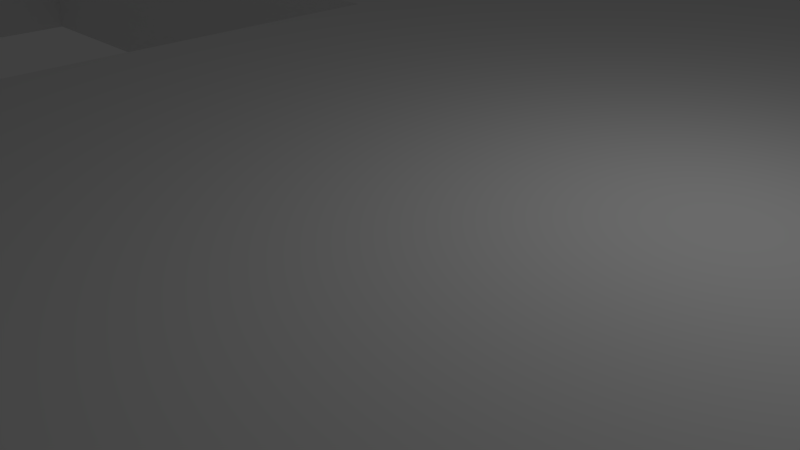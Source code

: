 # Source: back.blend  (saved by Blender 2.76.0; exported with 4.5.12 LTS)
import bpy
from mathutils import Matrix  # noqa: F401  (used for matrix-valued properties, if any)

bpy.ops.wm.read_factory_settings(use_empty=True)
scene = bpy.context.scene
scene.name = 'Scene'

# ---- collections
col_collection_1 = bpy.data.collections.new('Collection 1'); scene.collection.children.link(col_collection_1)
col_collection_2 = bpy.data.collections.new('Collection 2'); scene.collection.children.link(col_collection_2)
col_collection_2.hide_render = True
col_collection_2.hide_viewport = True

# ---- world
world_world = bpy.data.worlds.new('World'); scene.world = world_world
world_world.color = (0.05088, 0.05088, 0.05088)
world_world.use_sun_shadow = False
world_world.sun_shadow_jitter_overblur = 0.0
world_world.cycles.sampling_method = 'MANUAL'
world_world.cycles.sample_map_resolution = 256

# ---- cameras
cam_camera = bpy.data.cameras.new('Camera')
cam_camera.clip_end = 100.0
cam_camera.lens = 35.0
cam_camera.sensor_width = 32.0
cam_camera.sensor_height = 18.0
cam_camera.ortho_scale = 7.314
cam_camera.dof.focus_distance = 0.0
cam_camera.dof.aperture_fstop = 128.0

# ---- lights
light_lamp = bpy.data.lights.new('Lamp', 'POINT')
light_lamp.transmission_factor = 0.0
light_lamp.cutoff_distance = 30.0
light_lamp.energy = 100.0
light_lamp.shadow_buffer_clip_start = 1.001
light_lamp.shadow_soft_size = 0.1
light_lamp.shadow_maximum_resolution = 0.006
light_lamp.use_absolute_resolution = True
light_lamp.cycles.use_multiple_importance_sampling = False

# ---- meshes
me_cylinder_011 = bpy.data.meshes.new('Cylinder.011')
me_cylinder_011.from_pydata([(0.0, 68.0, -1.5), (0.0, 68.0, 1.5), (58.89, 34.0, 1.5), (58.89, 34.0, -1.5), (11.01, 43.33, -1.5), (10.46, 42.3, -1.5), (10.12, 41.17, -1.5), (10.0, 40.0, -1.5), (-5.0, 26.0, -1.5), (58.89, -34.0, -1.5), (32.0, -30.0, -1.5), (52.0, -30.0, -1.5), (52.0, -26.0, -1.5), (32.0, -26.0, -1.5), (32.0, -23.0, -1.5), (52.0, -23.0, -1.5), (52.0, -19.0, -1.5), (32.0, -19.0, -1.5), (32.0, -16.0, -1.5), (52.0, -16.0, -1.5), (52.0, -12.0, -1.5), (32.0, -12.0, -1.5), (32.0, -4.666, -1.5), (32.39, -4.989, -1.5), (33.43, -5.543, -1.5), (34.56, -5.885, -1.5), (35.73, -6.0, -1.5), (36.9, -5.885, -1.5), (38.02, -5.543, -1.5), (39.06, -4.989, -1.5), (39.97, -4.243, -1.5), (40.72, -3.333, -1.5), (41.27, -2.296, -1.5), (41.61, -1.171, -1.5), (41.73, 0.0, -1.5), (41.61, 1.171, -1.5), (41.27, 2.296, -1.5), (40.72, 3.333, -1.5), (39.97, 4.243, -1.5), (39.06, 4.989, -1.5), (38.02, 5.543, -1.5), (36.9, 5.885, -1.5), (35.73, 6.0, -1.5), (34.56, 5.885, -1.5), (33.43, 5.543, -1.5), (32.39, 4.989, -1.5), (32.0, 4.666, -1.5), (32.0, 12.0, -1.5), (48.5, 0.0, -1.5), (48.54, -0.3902, -1.5), (48.65, -0.7654, -1.5), (48.84, -1.111, -1.5), (49.09, -1.414, -1.5), (49.39, -1.663, -1.5), (49.73, -1.848, -1.5), (50.11, -1.962, -1.5), (50.5, -2.0, -1.5), (50.89, -1.962, -1.5), (51.27, -1.848, -1.5), (51.61, -1.663, -1.5), (51.91, -1.414, -1.5), (52.16, -1.111, -1.5), (52.35, -0.7654, -1.5), (52.46, -0.3902, -1.5), (52.5, 3.815e-06, -1.5), (52.46, 0.3902, -1.5), (52.0, 30.0, -1.5), (21.54, 37.7, -1.5), (21.88, 38.83, -1.5), (22.0, 40.0, -1.5), (21.88, 41.17, -1.5), (21.54, 42.3, -1.5), (20.99, 43.33, -1.5), (20.24, 44.24, -1.5), (19.33, 44.99, -1.5), (18.3, 45.54, -1.5), (17.17, 45.88, -1.5), (16.0, 46.0, -1.5), (14.83, 45.88, -1.5), (13.7, 45.54, -1.5), (12.67, 44.99, -1.5), (11.76, 44.24, -1.5), (-58.89, 34.0, -1.5), (-58.89, 34.0, 1.5), (10.46, -21.7, 1.5), (11.01, -20.67, 1.5), (11.76, -19.76, 1.5), (12.67, -19.01, 1.5), (13.7, -18.46, 1.5), (14.83, -18.12, 1.5), (16.0, -18.0, 1.5), (16.0, -14.0, 1.5), (14.83, -13.88, 1.5), (13.7, -13.54, 1.5), (12.67, -12.99, 1.5), (11.76, -12.24, 1.5), (11.01, -11.33, 1.5), (10.46, -10.3, 1.5), (10.12, -9.171, 1.5), (10.0, -8.0, 1.5), (10.12, -6.829, 1.5), (10.46, -5.704, 1.5), (11.01, -4.667, 1.5), (11.76, -3.757, 1.5), (12.67, -3.011, 1.5), (13.7, -2.457, 1.5), (14.83, -2.115, 1.5), (16.0, -2.0, 1.5), (16.0, 2.0, 1.5), (14.83, 2.115, 1.5), (13.7, 2.457, 1.5), (12.67, 3.011, 1.5), (11.76, 3.757, 1.5), (11.01, 4.667, 1.5), (10.46, 5.704, 1.5), (10.12, 6.829, 1.5), (10.0, 8.0, 1.5), (10.12, 9.171, 1.5), (10.46, 10.3, 1.5), (11.01, 11.33, 1.5), (11.76, 12.24, 1.5), (12.67, 12.99, 1.5), (13.7, 13.54, 1.5), (14.83, 13.88, 1.5), (16.0, 14.0, 1.5), (16.0, 18.0, 1.5), (14.83, 18.12, 1.5), (13.7, 18.46, 1.5), (12.67, 19.01, 1.5), (11.76, 19.76, 1.5), (11.01, 20.67, 1.5), (10.46, 21.7, 1.5), (10.12, 22.83, 1.5), (10.0, 24.0, 1.5), (10.12, 25.17, 1.5), (10.46, 26.3, 1.5), (11.01, 27.33, 1.5), (11.76, 28.24, 1.5), (12.67, 28.99, 1.5), (13.7, 29.54, 1.5), (14.83, 29.88, 1.5), (16.0, 30.0, 1.5), (16.0, 34.0, 1.5), (14.83, 34.12, 1.5), (13.7, 34.46, 1.5), (12.67, 35.01, 1.5), (11.76, 35.76, 1.5), (11.01, 36.67, 1.5), (10.46, 37.7, 1.5), (10.12, 38.83, 1.5), (10.0, 40.0, 1.5), (10.12, 41.17, 1.5), (10.46, 42.3, 1.5), (11.01, 43.33, 1.5), (11.76, 44.24, 1.5), (12.67, 44.99, 1.5), (13.7, 45.54, 1.5), (14.83, 45.88, 1.5), (16.0, 46.0, 1.5), (17.17, 45.88, 1.5), (18.3, 45.54, 1.5), (-5.0, 26.0, 1.5), (-5.0, 10.0, 1.5), (-20.0, 10.0, 1.5), (-21.0, 5.0, 1.5), (-6.0, 5.0, 1.5), (-6.0, -11.0, 1.5), (-21.0, -11.0, 1.5), (-28.6, -15.61, 1.5), (-28.6, -16.0, 1.5), (-29.24, -16.0, 1.5), (-34.18, -19.0, 1.5), (-28.6, -19.0, 1.5), (-28.6, -23.0, 1.5), (-40.77, -23.0, 1.5), (-45.71, -26.0, 1.5), (-28.6, -26.0, 1.5), (-28.6, -30.0, 1.5), (-52.3, -30.0, 1.5), (-58.89, -34.0, 1.5), (-5.945e-06, -68.0, 1.5), (-25.12, -45.73, 1.5), (-25.51, -45.72, 1.5), (-25.89, -45.63, 1.5), (-26.25, -45.47, 1.5), (-26.57, -45.24, 1.5), (-26.84, -44.95, 1.5), (-27.04, -44.62, 1.5), (-27.18, -44.25, 1.5), (-27.25, -43.87, 1.5), (-27.23, -43.47, 1.5), (-27.14, -43.09, 1.5), (-26.98, -42.73, 1.5), (-26.75, -42.42, 1.5), (-26.47, -42.15, 1.5), (-26.13, -41.94, 1.5), (-25.77, -41.8, 1.5), (-25.38, -41.74, 1.5), (10.06, -23.37, 1.5), (10.12, -22.83, 1.5), (58.89, -34.0, 1.5), (11.76, 35.76, -1.5), (12.67, 35.01, -1.5), (13.7, 34.46, -1.5), (14.83, 34.12, -1.5), (16.0, 34.0, -1.5), (17.17, 34.12, -1.5), (18.3, 34.46, -1.5), (19.33, 35.01, -1.5), (20.24, 35.76, -1.5), (20.99, 36.67, -1.5), (32.0, 30.0, -1.5), (19.72, 28.67, -1.5), (19.33, 28.99, -1.5), (18.3, 29.54, -1.5), (17.17, 29.88, -1.5), (16.0, 30.0, -1.5), (14.83, 29.88, -1.5), (13.7, 29.54, -1.5), (12.67, 28.99, -1.5), (11.76, 28.24, -1.5), (11.37, 27.77, -1.5), (10.12, 38.83, -1.5), (10.46, 37.7, -1.5), (11.01, 36.67, -1.5), (-20.0, 26.0, -1.5), (-7.75, 50.0, -1.5), (-7.716, 49.66, -1.5), (-7.617, 49.33, -1.5), (-7.455, 49.03, -1.5), (-7.237, 48.76, -1.5), (-6.972, 48.54, -1.5), (-6.67, 48.38, -1.5), (-6.341, 48.28, -1.5), (-6.0, 48.25, -1.5), (-5.659, 48.28, -1.5), (-5.33, 48.38, -1.5), (-5.028, 48.54, -1.5), (-4.763, 48.76, -1.5), (-4.545, 49.03, -1.5), (-4.383, 49.33, -1.5), (-4.284, 49.66, -1.5), (-4.25, 50.0, -1.5), (-4.284, 50.34, -1.5), (-4.383, 50.67, -1.5), (-4.545, 50.97, -1.5), (-4.763, 51.24, -1.5), (-5.028, 51.46, -1.5), (-5.33, 51.62, -1.5), (-5.659, 51.72, -1.5), (-6.0, 51.75, -1.5), (-6.341, 51.72, -1.5), (-6.67, 51.62, -1.5), (-6.972, 51.46, -1.5), (-7.237, 51.24, -1.5), (-7.455, 50.97, -1.5), (-7.617, 50.67, -1.5), (-7.716, 50.34, -1.5), (-20.0, 10.0, -1.5), (-21.0, 5.0, -1.5), (-21.0, -11.0, -1.5), (-28.6, -15.61, -1.5), (-28.6, -12.0, -1.5), (-52.6, -12.0, -1.5), (-52.6, -9.0, -1.5), (-28.6, -9.0, -1.5), (-28.6, -5.0, -1.5), (-52.6, -5.0, -1.5), (-52.6, -2.0, -1.5), (-28.6, -2.0, -1.5), (-28.6, 2.0, -1.5), (-52.6, 2.0, -1.5), (-52.6, 5.0, -1.5), (-28.6, 5.0, -1.5), (-28.6, 9.0, -1.5), (-52.6, 9.0, -1.5), (-52.6, 12.0, -1.5), (-28.6, 12.0, -1.5), (-28.6, 16.0, -1.5), (-52.6, 16.0, -1.5), (-52.6, 19.0, -1.5), (-28.6, 19.0, -1.5), (-28.6, 23.0, -1.5), (-52.6, 23.0, -1.5), (-52.6, 26.0, -1.5), (-28.6, 26.0, -1.5), (-28.6, 30.0, -1.5), (21.98, 7.828, -1.5), (32.0, 19.0, -1.5), (32.0, 16.0, -1.5), (31.48, 4.243, -1.5), (30.74, 3.333, -1.5), (30.18, 2.296, -1.5), (29.84, 1.171, -1.5), (29.73, 7.629e-06, -1.5), (29.84, -1.171, -1.5), (30.18, -2.296, -1.5), (30.74, -3.333, -1.5), (31.48, -4.243, -1.5), (-5.945e-06, -68.0, -1.5), (16.0, -46.0, -1.5), (17.17, -45.88, -1.5), (18.3, -45.54, -1.5), (19.33, -44.99, -1.5), (20.24, -44.24, -1.5), (20.99, -43.33, -1.5), (21.54, -42.3, -1.5), (21.88, -41.17, -1.5), (22.0, -40.0, -1.5), (21.88, -38.83, -1.5), (21.54, -37.7, -1.5), (20.99, -36.67, -1.5), (20.24, -35.76, -1.5), (19.33, -35.01, -1.5), (18.3, -34.46, -1.5), (17.17, -34.12, -1.5), (16.0, -34.0, -1.5), (16.0, -30.0, -1.5), (17.17, -29.88, -1.5), (18.3, -29.54, -1.5), (19.33, -28.99, -1.5), (20.24, -28.24, -1.5), (20.99, -27.33, -1.5), (21.54, -26.3, -1.5), (21.88, -25.17, -1.5), (22.0, -24.0, -1.5), (21.88, -22.83, -1.5), (21.54, -21.7, -1.5), (20.99, -20.67, -1.5), (20.24, -19.76, -1.5), (19.33, -19.01, -1.5), (18.3, -18.46, -1.5), (17.17, -18.12, -1.5), (16.0, -18.0, -1.5), (16.0, -14.0, -1.5), (17.17, -13.88, -1.5), (18.3, -13.54, -1.5), (19.33, -12.99, -1.5), (20.24, -12.24, -1.5), (20.99, -11.33, -1.5), (21.54, -10.3, -1.5), (21.88, -9.171, -1.5), (22.0, -8.0, -1.5), (21.88, -6.829, -1.5), (21.54, -5.704, -1.5), (20.99, -4.667, -1.5), (20.24, -3.757, -1.5), (19.33, -3.011, -1.5), (18.3, -2.457, -1.5), (17.17, -2.115, -1.5), (16.0, -2.0, -1.5), (16.83, 2.082, -1.5), (17.17, 2.115, -1.5), (18.3, 2.457, -1.5), (19.33, 3.011, -1.5), (20.24, 3.757, -1.5), (20.99, 4.667, -1.5), (21.54, 5.704, -1.5), (21.88, 6.829, -1.5), (32.0, -30.0, 1.5), (52.0, -30.0, 1.5), (52.0, -26.0, 1.5), (32.0, -26.0, 1.5), (32.0, -23.0, 1.5), (52.0, -23.0, 1.5), (52.0, -19.0, 1.5), (32.0, -19.0, 1.5), (32.0, -16.0, 1.5), (52.0, -16.0, 1.5), (52.0, -12.0, 1.5), (32.0, -12.0, 1.5), (31.48, -4.243, 1.5), (32.0, -4.666, 1.5), (32.39, -4.989, 1.5), (33.43, -5.543, 1.5), (34.56, -5.885, 1.5), (35.73, -6.0, 1.5), (36.9, -5.885, 1.5), (38.02, -5.543, 1.5), (39.06, -4.989, 1.5), (39.97, -4.243, 1.5), (40.72, -3.333, 1.5), (41.27, -2.296, 1.5), (41.61, -1.171, 1.5), (41.73, 0.0, 1.5), (41.61, 1.171, 1.5), (41.27, 2.296, 1.5), (40.72, 3.333, 1.5), (39.97, 4.243, 1.5), (39.06, 4.989, 1.5), (38.02, 5.543, 1.5), (36.9, 5.885, 1.5), (35.73, 6.0, 1.5), (34.56, 5.885, 1.5), (33.43, 5.543, 1.5), (32.39, 4.989, 1.5), (32.0, 4.666, 1.5), (31.48, 4.243, 1.5), (52.0, 12.0, -1.5), (52.0, 16.0, -1.5), (52.0, 19.0, -1.5), (52.0, 23.0, -1.5), (32.0, 23.0, -1.5), (32.0, 26.0, -1.5), (52.0, 26.0, -1.5), (52.35, 0.7654, -1.5), (52.16, 1.111, -1.5), (51.91, 1.414, -1.5), (51.61, 1.663, -1.5), (51.27, 1.848, -1.5), (50.89, 1.962, -1.5), (50.5, 2.0, -1.5), (50.11, 1.962, -1.5), (49.73, 1.848, -1.5), (49.39, 1.663, -1.5), (49.09, 1.414, -1.5), (48.84, 1.111, -1.5), (48.65, 0.7654, -1.5), (48.54, 0.3902, -1.5), (48.5, 0.0, 1.5), (48.54, -0.3902, 1.5), (48.65, -0.7654, 1.5), (48.84, -1.111, 1.5), (49.09, -1.414, 1.5), (49.39, -1.663, 1.5), (49.73, -1.848, 1.5), (50.11, -1.962, 1.5), (50.5, -2.0, 1.5), (50.89, -1.962, 1.5), (51.27, -1.848, 1.5), (51.61, -1.663, 1.5), (51.91, -1.414, 1.5), (52.16, -1.111, 1.5), (52.35, -0.7654, 1.5), (52.46, -0.3902, 1.5), (52.5, 3.815e-06, 1.5), (52.46, 0.3902, 1.5), (21.54, 37.7, 1.5), (21.88, 38.83, 1.5), (22.0, 40.0, 1.5), (21.88, 41.17, 1.5), (21.54, 42.3, 1.5), (20.99, 43.33, 1.5), (20.24, 44.24, 1.5), (19.33, 44.99, 1.5), (-27.25, 43.87, -1.5), (-52.6, 30.0, -1.5), (-52.6, -16.0, -1.5), (-29.24, -16.0, -1.5), (-34.18, -19.0, -1.5), (-52.6, -19.0, -1.5), (-52.6, -23.0, -1.5), (-40.77, -23.0, -1.5), (-45.71, -26.0, -1.5), (-52.6, -26.0, -1.5), (-52.6, -30.0, -1.5), (-52.3, -30.0, -1.5), (-58.89, -34.0, -1.5), (-23.27, 44.0, -1.5), (-23.36, 44.38, -1.5), (-23.52, 44.73, -1.5), (-23.75, 45.05, -1.5), (-24.03, 45.32, -1.5), (-24.37, 45.53, -1.5), (-24.73, 45.67, -1.5), (-25.12, 45.73, -1.5), (-25.51, 45.72, -1.5), (-25.89, 45.63, -1.5), (-26.25, 45.47, -1.5), (-26.57, 45.24, -1.5), (-26.84, 44.95, -1.5), (-27.04, 44.62, -1.5), (-27.18, 44.25, -1.5), (-27.25, 43.87, 1.5), (-27.18, 44.25, 1.5), (-27.04, 44.62, 1.5), (-26.84, 44.95, 1.5), (-26.57, 45.24, 1.5), (-26.25, 45.47, 1.5), (-25.89, 45.63, 1.5), (-25.51, 45.72, 1.5), (-25.12, 45.73, 1.5), (-24.73, 45.67, 1.5), (-24.37, 45.53, 1.5), (-24.03, 45.32, 1.5), (-23.75, 45.05, 1.5), (-23.52, 44.73, 1.5), (-23.36, 44.38, 1.5), (-23.27, 44.0, 1.5), (-52.6, -30.0, 1.5), (-52.6, -26.0, 1.5), (-52.6, -23.0, 1.5), (-52.6, -19.0, 1.5), (-52.6, -16.0, 1.5), (-52.6, -12.0, 1.5), (-52.6, -9.0, 1.5), (-52.6, -5.0, 1.5), (-52.6, -2.0, 1.5), (-52.6, 2.0, 1.5), (-52.6, 5.0, 1.5), (-52.6, 9.0, 1.5), (-52.6, 12.0, 1.5), (-52.6, 16.0, 1.5), (-52.6, 19.0, 1.5), (-52.6, 23.0, 1.5), (-52.6, 26.0, 1.5), (-52.6, 30.0, 1.5), (-28.6, 30.0, 1.5), (10.12, -22.83, -1.5), (10.46, -21.7, -1.5), (11.01, -20.67, -1.5), (11.76, -19.76, -1.5), (12.67, -19.01, -1.5), (13.7, -18.46, -1.5), (14.83, -18.12, -1.5), (17.17, -18.12, 1.5), (18.3, -18.46, 1.5), (18.91, -18.78, 1.5), (30.74, -3.333, 1.5), (30.18, -2.296, 1.5), (29.84, -1.171, 1.5), (29.73, 7.629e-06, 1.5), (29.84, 1.171, 1.5), (30.18, 2.296, 1.5), (30.74, 3.333, 1.5), (32.0, 12.0, 1.5), (32.0, 16.0, 1.5), (32.0, 19.0, 1.5), (32.0, 23.0, 1.5), (32.0, 26.0, 1.5), (32.0, 30.0, 1.5), (20.99, 36.67, 1.5), (20.24, 35.76, 1.5), (19.33, 35.01, 1.5), (18.3, 34.46, 1.5), (17.17, 34.12, 1.5), (17.17, 29.88, 1.5), (18.3, 29.54, 1.5), (19.33, 28.99, 1.5), (20.24, 28.24, 1.5), (20.99, 27.33, 1.5), (21.54, 26.3, 1.5), (21.88, 25.17, 1.5), (22.0, 24.0, 1.5), (21.88, 22.83, 1.5), (21.54, 21.7, 1.5), (20.99, 20.67, 1.5), (20.24, 19.76, 1.5), (19.33, 19.01, 1.5), (18.3, 18.46, 1.5), (17.17, 18.12, 1.5), (17.17, 13.88, 1.5), (18.3, 13.54, 1.5), (19.33, 12.99, 1.5), (20.24, 12.24, 1.5), (20.99, 11.33, 1.5), (21.54, 10.3, 1.5), (21.88, 9.171, 1.5), (22.0, 8.0, 1.5), (21.88, 6.829, 1.5), (21.54, 5.704, 1.5), (20.99, 4.667, 1.5), (20.24, 3.757, 1.5), (19.33, 3.011, 1.5), (18.3, 2.457, 1.5), (17.17, 2.115, 1.5), (17.17, -2.115, 1.5), (18.3, -2.457, 1.5), (19.33, -3.011, 1.5), (20.24, -3.757, 1.5), (20.99, -4.667, 1.5), (21.54, -5.704, 1.5), (21.88, -6.829, 1.5), (22.0, -8.0, 1.5), (21.88, -9.171, 1.5), (21.54, -10.3, 1.5), (20.99, -11.33, 1.5), (20.24, -12.24, 1.5), (19.33, -12.99, 1.5), (18.3, -13.54, 1.5), (17.17, -13.88, 1.5), (14.83, -13.88, -1.5), (13.7, -13.54, -1.5), (12.67, -12.99, -1.5), (11.76, -12.24, -1.5), (11.01, -11.33, -1.5), (10.46, -10.3, -1.5), (10.12, -9.171, -1.5), (10.0, -8.0, -1.5), (10.12, -6.829, -1.5), (10.46, -5.704, -1.5), (11.01, -4.667, -1.5), (11.76, -3.757, -1.5), (12.67, -3.011, -1.5), (13.7, -2.457, -1.5), (14.83, -2.115, -1.5), (16.0, 2.0, -1.5), (14.83, 2.115, -1.5), (13.7, 2.457, -1.5), (12.67, 3.011, -1.5), (11.76, 3.757, -1.5), (11.01, 4.667, -1.5), (10.46, 5.704, -1.5), (10.12, 6.829, -1.5), (10.0, 8.0, -1.5), (10.12, 9.171, -1.5), (10.46, 10.3, -1.5), (11.01, 11.33, -1.5), (11.76, 12.24, -1.5), (12.67, 12.99, -1.5), (13.7, 13.54, -1.5), (14.83, 13.88, -1.5), (16.0, 14.0, -1.5), (16.0, 18.0, -1.5), (14.83, 18.12, -1.5), (13.7, 18.46, -1.5), (12.67, 19.01, -1.5), (11.76, 19.76, -1.5), (11.01, 20.67, -1.5), (10.46, 21.7, -1.5), (10.12, 22.83, -1.5), (10.0, 24.0, -1.5), (10.12, 25.17, -1.5), (10.46, 26.3, -1.5), (11.01, 27.33, -1.5), (-6.0, 48.25, 1.5), (-6.341, 48.28, 1.5), (-6.67, 48.38, 1.5), (-6.972, 48.54, 1.5), (-7.237, 48.76, 1.5), (-7.455, 49.03, 1.5), (-7.617, 49.33, 1.5), (-7.716, 49.66, 1.5), (-7.75, 50.0, 1.5), (-7.716, 50.34, 1.5), (-7.617, 50.67, 1.5), (-7.455, 50.97, 1.5), (-7.237, 51.24, 1.5), (-6.972, 51.46, 1.5), (-6.67, 51.62, 1.5), (-6.341, 51.72, 1.5), (-6.0, 51.75, 1.5), (-5.659, 51.72, 1.5), (-5.33, 51.62, 1.5), (-5.028, 51.46, 1.5), (-4.763, 51.24, 1.5), (-4.545, 50.97, 1.5), (-4.383, 50.67, 1.5), (-4.284, 50.34, 1.5), (-4.25, 50.0, 1.5), (-4.284, 49.66, 1.5), (-4.383, 49.33, 1.5), (-4.545, 49.03, 1.5), (-4.763, 48.76, 1.5), (-5.028, 48.54, 1.5), (-5.33, 48.38, 1.5), (-5.659, 48.28, 1.5), (-23.25, 43.6, 1.5), (-23.32, 43.22, 1.5), (-23.46, 42.85, 1.5), (-23.66, 42.52, 1.5), (-23.93, 42.23, 1.5), (-24.25, 42.0, 1.5), (-24.61, 41.84, 1.5), (-24.99, 41.75, 1.5), (-25.38, 41.74, 1.5), (-25.77, 41.8, 1.5), (-26.13, 41.94, 1.5), (-26.47, 42.15, 1.5), (-26.75, 42.42, 1.5), (-26.98, 42.73, 1.5), (-27.14, 43.09, 1.5), (-27.23, 43.47, 1.5), (-20.0, 26.0, 1.5), (-5.0, 10.0, -1.5), (-28.6, 26.0, 1.5), (-28.6, 23.0, 1.5), (-28.6, 19.0, 1.5), (-28.6, 16.0, 1.5), (-28.6, 12.0, 1.5), (-28.6, 9.0, 1.5), (-28.6, 5.0, 1.5), (-28.6, 2.0, 1.5), (-28.6, -2.0, 1.5), (-28.6, -5.0, 1.5), (-28.6, -9.0, 1.5), (-28.6, -12.0, 1.5), (-6.0, 5.0, -1.5), (-6.0, -11.0, -1.5), (-28.6, -16.0, -1.5), (-28.6, -19.0, -1.5), (-28.6, -23.0, -1.5), (-28.6, -26.0, -1.5), (-28.6, -30.0, -1.5), (-6.0, -51.75, 1.5), (-6.341, -51.72, 1.5), (-6.67, -51.62, 1.5), (-6.972, -51.46, 1.5), (-7.237, -51.24, 1.5), (-7.455, -50.97, 1.5), (-7.617, -50.67, 1.5), (-7.716, -50.34, 1.5), (-7.75, -50.0, 1.5), (-7.716, -49.66, 1.5), (-7.617, -49.33, 1.5), (-7.455, -49.03, 1.5), (-7.237, -48.76, 1.5), (-6.972, -48.54, 1.5), (-6.67, -48.38, 1.5), (-6.341, -48.28, 1.5), (-6.0, -48.25, 1.5), (-5.659, -48.28, 1.5), (-5.33, -48.38, 1.5), (-5.028, -48.54, 1.5), (10.12, -25.17, 1.5), (10.0, -24.0, 1.5), (-24.99, -41.75, 1.5), (-24.61, -41.84, 1.5), (-24.25, -42.0, 1.5), (-23.93, -42.23, 1.5), (-23.66, -42.52, 1.5), (-23.46, -42.85, 1.5), (-23.32, -43.22, 1.5), (-23.25, -43.6, 1.5), (-23.27, -44.0, 1.5), (-23.36, -44.38, 1.5), (-23.52, -44.73, 1.5), (-23.75, -45.05, 1.5), (-24.03, -45.32, 1.5), (-24.37, -45.53, 1.5), (-24.73, -45.67, 1.5), (-25.12, -45.73, -1.5), (-25.51, -45.72, -1.5), (-25.89, -45.63, -1.5), (-26.25, -45.47, -1.5), (-26.57, -45.24, -1.5), (-26.84, -44.95, -1.5), (-27.04, -44.62, -1.5), (-27.18, -44.25, -1.5), (-27.25, -43.87, -1.5), (-27.23, -43.47, -1.5), (-27.14, -43.09, -1.5), (-26.98, -42.73, -1.5), (-26.75, -42.42, -1.5), (-26.47, -42.15, -1.5), (-26.13, -41.94, -1.5), (-25.77, -41.8, -1.5), (-25.38, -41.74, -1.5), (10.0, -24.0, -1.5), (52.0, 30.0, 1.5), (17.17, 18.12, -1.5), (18.3, 18.46, -1.5), (19.33, 19.01, -1.5), (20.24, 19.76, -1.5), (20.99, 20.67, -1.5), (21.54, 21.7, -1.5), (21.88, 22.83, -1.5), (22.0, 24.0, -1.5), (21.88, 25.17, -1.5), (21.54, 26.3, -1.5), (20.99, 27.33, -1.5), (20.24, 28.24, -1.5), (22.0, 8.0, -1.5), (21.88, 9.171, -1.5), (21.54, 10.3, -1.5), (20.99, 11.33, -1.5), (20.24, 12.24, -1.5), (19.33, 12.99, -1.5), (18.3, 13.54, -1.5), (17.17, 13.88, -1.5), (-23.46, -42.85, -1.5), (-23.66, -42.52, -1.5), (-23.93, -42.23, -1.5), (-24.25, -42.0, -1.5), (-24.61, -41.84, -1.5), (-24.99, -41.75, -1.5), (-27.23, 43.47, -1.5), (-27.14, 43.09, -1.5), (-26.98, 42.73, -1.5), (-26.75, 42.42, -1.5), (-26.47, 42.15, -1.5), (-26.13, 41.94, -1.5), (-25.77, 41.8, -1.5), (-25.38, 41.74, -1.5), (-24.99, 41.75, -1.5), (-24.61, 41.84, -1.5), (-24.25, 42.0, -1.5), (-23.93, 42.23, -1.5), (-23.66, 42.52, -1.5), (-23.46, 42.85, -1.5), (-23.32, 43.22, -1.5), (-23.25, 43.6, -1.5), (-24.73, -45.67, -1.5), (-24.37, -45.53, -1.5), (-24.03, -45.32, -1.5), (-23.75, -45.05, -1.5), (-23.52, -44.73, -1.5), (-23.36, -44.38, -1.5), (-7.75, -50.0, -1.5), (-7.716, -50.34, -1.5), (-7.617, -50.67, -1.5), (-7.455, -50.97, -1.5), (-7.237, -51.24, -1.5), (-6.972, -51.46, -1.5), (-6.67, -51.62, -1.5), (-6.341, -51.72, -1.5), (-6.0, -51.75, -1.5), (-5.659, -51.72, -1.5), (-5.33, -51.62, -1.5), (-5.028, -51.46, -1.5), (-4.763, -51.24, -1.5), (-4.545, -50.97, -1.5), (-4.383, -50.67, -1.5), (-4.284, -50.34, -1.5), (-4.25, -50.0, -1.5), (-4.284, -49.66, -1.5), (-4.383, -49.33, -1.5), (10.12, -38.83, -1.5), (10.0, -40.0, -1.5), (10.12, -41.17, -1.5), (10.46, -42.3, -1.5), (11.01, -43.33, -1.5), (11.76, -44.24, -1.5), (12.67, -44.99, -1.5), (13.7, -45.54, -1.5), (14.83, -45.88, -1.5), (16.0, -46.0, 1.5), (17.17, -45.88, 1.5), (18.3, -45.54, 1.5), (19.33, -44.99, 1.5), (20.24, -44.24, 1.5), (20.99, -43.33, 1.5), (21.54, -42.3, 1.5), (21.88, -41.17, 1.5), (22.0, -40.0, 1.5), (21.88, -38.83, 1.5), (21.54, -37.7, 1.5), (20.99, -36.67, 1.5), (20.24, -35.76, 1.5), (19.33, -35.01, 1.5), (18.3, -34.46, 1.5), (17.17, -34.12, 1.5), (16.0, -34.0, 1.5), (10.12, -25.17, -1.5), (10.46, -26.3, -1.5), (11.01, -27.33, -1.5), (11.76, -28.24, -1.5), (12.67, -28.99, -1.5), (13.7, -29.54, -1.5), (14.83, -29.88, -1.5), (14.83, -34.12, -1.5), (13.7, -34.46, -1.5), (12.67, -35.01, -1.5), (11.76, -35.76, -1.5), (11.01, -36.67, -1.5), (10.46, -37.7, -1.5), (-4.545, -49.03, -1.5), (-4.763, -48.76, -1.5), (-5.028, -48.54, -1.5), (-5.33, -48.38, -1.5), (-5.659, -48.28, -1.5), (-6.0, -48.25, -1.5), (-6.341, -48.28, -1.5), (-6.67, -48.38, -1.5), (-6.972, -48.54, -1.5), (-7.237, -48.76, -1.5), (-7.455, -49.03, -1.5), (-7.617, -49.33, -1.5), (-7.716, -49.66, -1.5), (-23.27, -44.0, -1.5), (-23.25, -43.6, -1.5), (-23.32, -43.22, -1.5), (16.0, -30.0, 1.5), (17.17, -29.88, 1.5), (18.3, -29.54, 1.5), (19.33, -28.99, 1.5), (20.24, -28.24, 1.5), (20.99, -27.33, 1.5), (21.54, -26.3, 1.5), (21.88, -25.17, 1.5), (22.0, -24.0, 1.5), (21.88, -22.83, 1.5), (21.54, -21.7, 1.5), (20.99, -20.67, 1.5), (20.24, -19.76, 1.5), (19.33, -19.01, 1.5), (48.54, 0.3902, 1.5), (52.0, 12.0, 1.5), (52.0, 16.0, 1.5), (52.0, 19.0, 1.5), (52.0, 23.0, 1.5), (52.0, 26.0, 1.5), (52.35, 0.7654, 1.5), (52.16, 1.111, 1.5), (51.91, 1.414, 1.5), (51.61, 1.663, 1.5), (51.27, 1.848, 1.5), (50.89, 1.962, 1.5), (50.5, 2.0, 1.5), (50.11, 1.962, 1.5), (49.73, 1.848, 1.5), (49.39, 1.663, 1.5), (49.09, 1.414, 1.5), (48.84, 1.111, 1.5), (48.65, 0.7654, 1.5), (13.7, -34.46, 1.5), (14.83, -34.12, 1.5), (14.83, -45.88, 1.5), (13.7, -45.54, 1.5), (12.67, -44.99, 1.5), (11.76, -44.24, 1.5), (11.01, -43.33, 1.5), (10.46, -42.3, 1.5), (10.12, -41.17, 1.5), (10.0, -40.0, 1.5), (10.12, -38.83, 1.5), (10.46, -37.7, 1.5), (11.01, -36.67, 1.5), (11.76, -35.76, 1.5), (12.67, -35.01, 1.5), (14.83, -29.88, 1.5), (13.7, -29.54, 1.5), (12.67, -28.99, 1.5), (11.76, -28.24, 1.5), (11.01, -27.33, 1.5), (10.46, -26.3, 1.5), (-4.763, -48.76, 1.5), (-4.545, -49.03, 1.5), (-4.383, -49.33, 1.5), (-4.284, -49.66, 1.5), (-4.25, -50.0, 1.5), (-4.284, -50.34, 1.5), (-4.383, -50.67, 1.5), (-4.545, -50.97, 1.5), (-4.763, -51.24, 1.5), (-5.028, -51.46, 1.5), (-5.33, -51.62, 1.5), (-5.659, -51.72, 1.5)], [], [(0, 1, 2, 3), (4, 5, 6, 7, 8, 0, 3, 9, 10, 11, 12, 13, 14, 15, 16, 17, 18, 19, 20, 21, 22, 23, 24, 25, 26, 27, 28, 29, 30, 31, 32, 33, 34, 35, 36, 37, 38, 39, 40, 41, 42, 43, 44, 45, 46, 47, 48, 49, 50, 51, 52, 53, 54, 55, 56, 57, 58, 59, 60, 61, 62, 63, 64, 65, 66, 67, 68, 69, 70, 71, 72, 73, 74, 75, 76, 77, 78, 79, 80, 81), (82, 83, 1, 0), (84, 85, 86, 87, 88, 89, 90, 91, 92, 93, 94, 95, 96, 97, 98, 99, 100, 101, 102, 103, 104, 105, 106, 107, 108, 109, 110, 111, 112, 113, 114, 115, 116, 117, 118, 119, 120, 121, 122, 123, 124, 125, 126, 127, 128, 129, 130, 131, 132, 133, 134, 135, 136, 137, 138, 139, 140, 141, 142, 143, 144, 145, 146, 147, 148, 149, 150, 151, 152, 153, 154, 155, 156, 157, 158, 159, 160, 2, 1, 161, 162, 163, 164, 165, 166, 167, 168, 169, 170, 171, 172, 173, 174, 175, 176, 177, 178, 179, 180, 181, 182, 183, 184, 185, 186, 187, 188, 189, 190, 191, 192, 193, 194, 195, 196, 197, 198, 199), (3, 2, 200, 9), (4, 81, 154, 153), (5, 4, 153, 152), (6, 5, 152, 151), (7, 6, 151, 150), (201, 202, 203, 204, 205, 206, 207, 208, 209, 210, 67, 66, 211, 212, 213, 214, 215, 216, 217, 218, 219, 220, 221, 8, 7, 222, 223, 224), (0, 8, 225, 226, 227, 228, 229, 230, 231, 232, 233, 234, 235, 236, 237, 238, 239, 240, 241, 242), (0, 242, 243, 244, 245, 246, 247, 248, 249, 250, 251, 252, 253, 254, 255, 256, 257, 226, 225, 258, 259, 260, 261, 262, 263, 264, 265, 266, 267, 268, 269, 270, 271, 272, 273, 274, 275, 276, 277, 278, 279, 280, 281, 282, 283, 284, 285, 286), (287, 288, 289, 47, 46, 290, 291, 292, 293, 294, 295, 296, 297, 298, 22, 21, 18, 17, 14, 13, 10, 9, 299, 300, 301, 302, 303, 304, 305, 306, 307, 308, 309, 310, 311, 312, 313, 314, 315, 316, 317, 318, 319, 320, 321, 322, 323, 324, 325, 326, 327, 328, 329, 330, 331, 332, 333, 334, 335, 336, 337, 338, 339, 340, 341, 342, 343, 344, 345, 346, 347, 348, 349, 350, 351, 352, 353, 354, 355, 356, 357, 358), (359, 360, 11, 10), (360, 361, 12, 11), (361, 362, 13, 12), (363, 364, 15, 14), (364, 365, 16, 15), (365, 366, 17, 16), (367, 368, 19, 18), (368, 369, 20, 19), (369, 370, 21, 20), (23, 22, 298, 371, 372, 373), (24, 23, 373, 374), (25, 24, 374, 375), (26, 25, 375, 376), (27, 26, 376, 377), (28, 27, 377, 378), (29, 28, 378, 379), (30, 29, 379, 380), (31, 30, 380, 381), (32, 31, 381, 382), (33, 32, 382, 383), (34, 33, 383, 384), (35, 34, 384, 385), (36, 35, 385, 386), (37, 36, 386, 387), (38, 37, 387, 388), (39, 38, 388, 389), (40, 39, 389, 390), (41, 40, 390, 391), (42, 41, 391, 392), (43, 42, 392, 393), (44, 43, 393, 394), (45, 44, 394, 395), (290, 46, 45, 395, 396, 397), (48, 47, 398, 399, 289, 288, 400, 401, 402, 403, 404, 66, 65, 405, 406, 407, 408, 409, 410, 411, 412, 413, 414, 415, 416, 417, 418), (49, 48, 419, 420), (50, 49, 420, 421), (51, 50, 421, 422), (52, 51, 422, 423), (53, 52, 423, 424), (54, 53, 424, 425), (55, 54, 425, 426), (56, 55, 426, 427), (57, 56, 427, 428), (58, 57, 428, 429), (59, 58, 429, 430), (60, 59, 430, 431), (61, 60, 431, 432), (62, 61, 432, 433), (63, 62, 433, 434), (64, 63, 434, 435), (65, 64, 435, 436), (68, 67, 437, 438), (69, 68, 438, 439), (70, 69, 439, 440), (71, 70, 440, 441), (72, 71, 441, 442), (73, 72, 442, 443), (74, 73, 443, 444), (75, 74, 444, 160), (76, 75, 160, 159), (77, 76, 159, 158), (78, 77, 158, 157), (79, 78, 157, 156), (80, 79, 156, 155), (81, 80, 155, 154), (445, 286, 446, 284, 283, 280, 279, 276, 275, 272, 271, 268, 267, 264, 263, 447, 448, 449, 450, 451, 452, 453, 454, 455, 456, 457, 82, 0, 458, 459, 460, 461, 462, 463, 464, 465, 466, 467, 468, 469, 470, 471, 472), (457, 179, 83, 82), (473, 474, 475, 476, 477, 478, 479, 480, 481, 482, 483, 484, 485, 486, 487, 488, 1, 83, 179, 178, 489, 490, 175, 174, 491, 492, 171, 170, 493, 494, 495, 496, 497, 498, 499, 500, 501, 502, 503, 504, 505, 506, 507), (508, 509, 84, 199), (509, 510, 85, 84), (510, 511, 86, 85), (511, 512, 87, 86), (512, 513, 88, 87), (513, 514, 89, 88), (514, 333, 90, 89), (515, 516, 517, 370, 372, 371, 518, 519, 520, 521, 522, 523, 524, 397, 396, 525, 526, 527, 528, 529, 530, 2, 160, 444, 443, 442, 441, 440, 439, 438, 437, 531, 532, 533, 534, 535, 142, 141, 536, 537, 538, 539, 540, 541, 542, 543, 544, 545, 546, 547, 548, 549, 550, 125, 124, 551, 552, 553, 554, 555, 556, 557, 558, 559, 560, 561, 562, 563, 564, 565, 108, 107, 566, 567, 568, 569, 570, 571, 572, 573, 574, 575, 576, 577, 578, 579, 580, 91, 90), (334, 581, 92, 91), (581, 582, 93, 92), (582, 583, 94, 93), (583, 584, 95, 94), (584, 585, 96, 95), (585, 586, 97, 96), (586, 587, 98, 97), (587, 588, 99, 98), (588, 589, 100, 99), (589, 590, 101, 100), (590, 591, 102, 101), (591, 592, 103, 102), (592, 593, 104, 103), (593, 594, 105, 104), (594, 595, 106, 105), (595, 350, 107, 106), (596, 597, 109, 108), (597, 598, 110, 109), (598, 599, 111, 110), (599, 600, 112, 111), (600, 601, 113, 112), (601, 602, 114, 113), (602, 603, 115, 114), (603, 604, 116, 115), (604, 605, 117, 116), (605, 606, 118, 117), (606, 607, 119, 118), (607, 608, 120, 119), (608, 609, 121, 120), (609, 610, 122, 121), (610, 611, 123, 122), (611, 612, 124, 123), (613, 614, 126, 125), (614, 615, 127, 126), (615, 616, 128, 127), (616, 617, 129, 128), (617, 618, 130, 129), (618, 619, 131, 130), (619, 620, 132, 131), (620, 621, 133, 132), (621, 622, 134, 133), (622, 623, 135, 134), (623, 624, 136, 135), (624, 221, 220, 137, 136), (220, 219, 138, 137), (219, 218, 139, 138), (218, 217, 140, 139), (217, 216, 141, 140), (205, 204, 143, 142), (204, 203, 144, 143), (203, 202, 145, 144), (202, 201, 146, 145), (201, 224, 147, 146), (224, 223, 148, 147), (223, 222, 149, 148), (222, 7, 150, 149), (1, 488, 625, 626, 627, 628, 629, 630, 631, 632, 633, 634, 635, 636, 637, 638, 639, 640, 641, 642, 643, 644, 645, 646), (1, 646, 647, 648, 649, 650, 651, 652, 653, 654, 655, 656, 625, 488, 657, 658, 659, 660, 661, 662, 663, 664, 665, 666, 667, 668, 669, 670, 671, 672, 473, 507, 673, 161), (162, 161, 8, 674), (163, 162, 674, 258), (163, 673, 507, 675, 505, 504, 676, 677, 503, 502, 678, 679, 501, 500, 680, 681, 499, 498, 682, 683, 497, 496, 684, 685, 495, 494, 686, 168, 167, 164), (165, 164, 259, 687), (166, 165, 687, 688), (167, 166, 688, 260), (169, 168, 686, 262, 261, 689), (493, 170, 169, 689, 448, 447), (172, 171, 492, 450, 449, 690), (173, 172, 690, 691), (491, 174, 173, 691, 452, 451), (176, 175, 490, 454, 453, 692), (177, 176, 692, 693), (489, 178, 177, 693, 456, 455), (299, 180, 179, 457), (180, 694, 695, 696, 697, 698, 699, 700, 701, 702, 703, 704, 705, 706, 707, 708, 709, 710, 711, 712, 713, 714, 715, 198, 197, 716, 717, 718, 719, 720, 721, 722, 723, 724, 725, 726, 727, 728, 729, 730, 181), (731, 732, 182, 181), (732, 733, 183, 182), (733, 734, 184, 183), (734, 735, 185, 184), (735, 736, 186, 185), (736, 737, 187, 186), (737, 738, 188, 187), (738, 739, 189, 188), (739, 740, 190, 189), (740, 741, 191, 190), (741, 742, 192, 191), (742, 743, 193, 192), (743, 744, 194, 193), (744, 745, 195, 194), (745, 746, 196, 195), (746, 747, 197, 196), (748, 508, 199, 198, 715), (420, 419, 525, 396, 395, 394, 393, 392, 391, 390, 389, 388, 387, 386, 385, 384, 383, 382, 381, 380, 379, 378, 377, 376, 375, 374, 373, 372, 370, 369, 368, 367, 366, 365, 364, 363, 362, 361, 360, 359, 200, 2, 435, 434, 433, 432, 431, 430, 429, 428, 427, 426, 425, 424, 423, 422, 421), (9, 200, 180, 299), (206, 205, 142, 535), (207, 206, 535, 534), (208, 207, 534, 533), (209, 208, 533, 532), (210, 209, 532, 531), (67, 210, 531, 437), (749, 530, 211, 66), (746, 745, 744, 743, 742, 741, 740, 739, 693, 692, 453, 452, 691, 690, 449, 448, 689, 261, 260, 688, 687, 259, 258, 674, 8, 221, 624, 623, 622, 621, 620, 619, 618, 617, 616, 615, 614, 613, 750, 751, 752, 753, 754, 755, 756, 757, 758, 759, 760, 761, 212, 211, 403, 402, 288, 287, 762, 763, 764, 765, 766, 767, 768, 769, 612, 611, 610, 609, 608, 607, 606, 605, 604, 603, 602, 601, 600, 599, 598, 597, 596, 351, 770, 771, 772, 773, 774, 775, 747), (213, 212, 761, 539, 538), (214, 213, 538, 537), (215, 214, 537, 536), (216, 215, 536, 141), (776, 777, 778, 779, 780, 781, 782, 783, 784, 785, 786, 787, 788, 789, 790, 791, 458, 0, 286, 445), (161, 673, 225, 8), (673, 163, 258, 225), (164, 167, 260, 259), (686, 494, 263, 262), (495, 685, 265, 264), (685, 684, 266, 265), (684, 496, 267, 266), (497, 683, 269, 268), (683, 682, 270, 269), (682, 498, 271, 270), (499, 681, 273, 272), (681, 680, 274, 273), (680, 500, 275, 274), (501, 679, 277, 276), (679, 678, 278, 277), (678, 502, 279, 278), (503, 677, 281, 280), (677, 676, 282, 281), (676, 504, 283, 282), (505, 675, 285, 284), (675, 507, 286, 285), (762, 287, 358, 559, 558), (526, 525, 47, 289), (291, 290, 397, 524), (292, 291, 524, 523), (293, 292, 523, 522), (294, 293, 522, 521), (295, 294, 521, 520), (296, 295, 520, 519), (297, 296, 519, 518), (298, 297, 518, 371), (370, 367, 18, 21), (366, 363, 14, 17), (362, 359, 10, 13), (739, 738, 737, 736, 735, 734, 733, 732, 731, 792, 793, 794, 795, 796, 797, 798, 799, 800, 801, 802, 803, 804, 805, 806, 807, 808, 809, 810, 811, 812, 813, 814, 815, 816, 817, 818, 819, 820, 821, 822, 823, 824, 825, 300, 299, 457, 456, 693), (301, 300, 826, 827), (302, 301, 827, 828), (303, 302, 828, 829), (304, 303, 829, 830), (305, 304, 830, 831), (306, 305, 831, 832), (307, 306, 832, 833), (308, 307, 833, 834), (309, 308, 834, 835), (310, 309, 835, 836), (311, 310, 836, 837), (312, 311, 837, 838), (313, 312, 838, 839), (314, 313, 839, 840), (315, 314, 840, 841), (316, 315, 841, 842), (351, 350, 595, 594, 593, 592, 591, 590, 589, 588, 587, 586, 585, 584, 583, 582, 581, 334, 333, 514, 513, 512, 511, 510, 509, 508, 748, 843, 844, 845, 846, 847, 848, 849, 317, 316, 850, 851, 852, 853, 854, 855, 817, 816, 856, 857, 858, 859, 860, 861, 862, 863, 864, 865, 866, 867, 868, 798, 797, 869, 870, 871, 770), (318, 317, 872, 873), (319, 318, 873, 874), (320, 319, 874, 875), (321, 320, 875, 876), (322, 321, 876, 877), (323, 322, 877, 878), (324, 323, 878, 879), (325, 324, 879, 880), (326, 325, 880, 881), (327, 326, 881, 882), (328, 327, 882, 883), (329, 328, 883, 884), (330, 329, 884, 885), (331, 330, 885, 517, 516), (332, 331, 516, 515), (333, 332, 515, 90), (335, 334, 91, 580), (336, 335, 580, 579), (337, 336, 579, 578), (338, 337, 578, 577), (339, 338, 577, 576), (340, 339, 576, 575), (341, 340, 575, 574), (342, 341, 574, 573), (343, 342, 573, 572), (344, 343, 572, 571), (345, 344, 571, 570), (346, 345, 570, 569), (347, 346, 569, 568), (348, 347, 568, 567), (349, 348, 567, 566), (350, 349, 566, 107), (352, 351, 596, 108, 565), (353, 352, 565, 564), (354, 353, 564, 563), (355, 354, 563, 562), (356, 355, 562, 561), (357, 356, 561, 560), (358, 357, 560, 559), (48, 418, 886, 419), (525, 887, 398, 47), (887, 888, 399, 398), (888, 526, 289, 399), (527, 889, 400, 288), (889, 890, 401, 400), (890, 528, 402, 401), (529, 891, 404, 403), (891, 749, 66, 404), (405, 65, 436, 892), (406, 405, 892, 893), (407, 406, 893, 894), (408, 407, 894, 895), (409, 408, 895, 896), (410, 409, 896, 897), (411, 410, 897, 898), (412, 411, 898, 899), (413, 412, 899, 900), (414, 413, 900, 901), (415, 414, 901, 902), (416, 415, 902, 903), (417, 416, 903, 904), (418, 417, 904, 886), (419, 886, 904, 903, 902, 901, 900, 899, 898, 897, 896, 895, 894, 893, 892, 436, 435, 2, 530, 749, 891, 529, 528, 890, 889, 527, 526, 888, 887, 525), (445, 472, 474, 473), (507, 506, 446, 286), (506, 505, 284, 446), (504, 503, 280, 283), (502, 501, 276, 279), (500, 499, 272, 275), (498, 497, 268, 271), (496, 495, 264, 267), (494, 493, 447, 263), (492, 491, 451, 450), (490, 489, 455, 454), (459, 458, 488, 487), (460, 459, 487, 486), (461, 460, 486, 485), (462, 461, 485, 484), (463, 462, 484, 483), (464, 463, 483, 482), (465, 464, 482, 481), (466, 465, 481, 480), (467, 466, 480, 479), (468, 467, 479, 478), (469, 468, 478, 477), (470, 469, 477, 476), (471, 470, 476, 475), (472, 471, 475, 474), (517, 885, 884, 883, 882, 881, 880, 879, 878, 877, 876, 875, 874, 905, 906, 842, 841, 840, 839, 838, 837, 836, 835, 834, 833, 832, 831, 830, 829, 828, 827, 826, 180, 200, 359, 362, 363, 366, 367, 370), (528, 527, 288, 402), (530, 529, 403, 211), (761, 760, 540, 539), (760, 759, 541, 540), (759, 758, 542, 541), (758, 757, 543, 542), (757, 756, 544, 543), (756, 755, 545, 544), (755, 754, 546, 545), (754, 753, 547, 546), (753, 752, 548, 547), (752, 751, 549, 548), (751, 750, 550, 549), (750, 613, 125, 550), (612, 769, 551, 124), (769, 768, 552, 551), (768, 767, 553, 552), (767, 766, 554, 553), (766, 765, 555, 554), (765, 764, 556, 555), (764, 763, 557, 556), (763, 762, 558, 557), (777, 776, 672, 671), (776, 445, 473, 672), (458, 791, 657, 488), (791, 790, 658, 657), (790, 789, 659, 658), (789, 788, 660, 659), (788, 787, 661, 660), (787, 786, 662, 661), (786, 785, 663, 662), (785, 784, 664, 663), (784, 783, 665, 664), (783, 782, 666, 665), (782, 781, 667, 666), (781, 780, 668, 667), (780, 779, 669, 668), (779, 778, 670, 669), (778, 777, 671, 670), (180, 826, 907, 908, 909, 910, 911, 912, 913, 914, 915, 916, 917, 918, 919, 905, 874, 873, 872, 920, 921, 922, 923, 924, 925, 714, 713, 926, 927, 928, 929, 930, 931, 932, 933, 934, 935, 936, 937, 694), (806, 805, 695, 694), (805, 804, 696, 695), (804, 803, 697, 696), (803, 802, 698, 697), (802, 801, 699, 698), (801, 800, 700, 699), (800, 799, 701, 700), (799, 798, 702, 701), (798, 868, 703, 702), (868, 867, 704, 703), (867, 866, 705, 704), (866, 865, 706, 705), (865, 864, 707, 706), (864, 863, 708, 707), (863, 862, 709, 708), (862, 861, 710, 709), (861, 860, 711, 710), (860, 859, 712, 711), (859, 858, 713, 712), (843, 748, 715, 714), (747, 775, 716, 197), (775, 774, 717, 716), (774, 773, 718, 717), (773, 772, 719, 718), (772, 771, 720, 719), (771, 770, 721, 720), (770, 871, 722, 721), (871, 870, 723, 722), (870, 869, 724, 723), (869, 797, 725, 724), (797, 796, 726, 725), (796, 795, 727, 726), (795, 794, 728, 727), (794, 793, 729, 728), (793, 792, 730, 729), (792, 731, 181, 730), (807, 806, 694, 937), (808, 807, 937, 936), (809, 808, 936, 935), (810, 809, 935, 934), (811, 810, 934, 933), (812, 811, 933, 932), (813, 812, 932, 931), (814, 813, 931, 930), (815, 814, 930, 929), (816, 815, 929, 928), (818, 817, 915, 914), (819, 818, 914, 913), (820, 819, 913, 912), (821, 820, 912, 911), (822, 821, 911, 910), (823, 822, 910, 909), (824, 823, 909, 908), (825, 824, 908, 907), (300, 825, 907, 826), (850, 316, 842, 906), (844, 843, 714, 925), (845, 844, 925, 924), (846, 845, 924, 923), (847, 846, 923, 922), (848, 847, 922, 921), (849, 848, 921, 920), (317, 849, 920, 872), (851, 850, 906, 905), (852, 851, 905, 919), (853, 852, 919, 918), (854, 853, 918, 917), (855, 854, 917, 916), (817, 855, 916, 915), (856, 816, 928, 927), (857, 856, 927, 926), (858, 857, 926, 713), (250, 249, 642, 641), (251, 250, 641, 640), (249, 248, 643, 642), (252, 251, 640, 639), (248, 247, 644, 643), (253, 252, 639, 638), (247, 246, 645, 644), (254, 253, 638, 637), (246, 245, 646, 645), (255, 254, 637, 636), (245, 244, 647, 646), (256, 255, 636, 635), (244, 243, 648, 647), (257, 256, 635, 634), (243, 242, 649, 648), (226, 257, 634, 633), (242, 241, 650, 649), (227, 226, 633, 632), (241, 240, 651, 650), (228, 227, 632, 631), (240, 239, 652, 651), (229, 228, 631, 630), (239, 238, 653, 652), (230, 229, 630, 629), (238, 237, 654, 653), (231, 230, 629, 628), (237, 236, 655, 654), (232, 231, 628, 627), (236, 235, 656, 655), (233, 232, 627, 626), (235, 234, 625, 656), (234, 233, 626, 625)])
me_cylinder_011.use_remesh_preserve_volume = False
me_cylinder_011.use_remesh_preserve_attributes = False
me_cylinder_011.use_mirror_vertex_groups = False
me_cylinder_011.update()
me_cylinder_012 = bpy.data.meshes.new('Cylinder.012')
me_cylinder_012.from_pydata([(-135.6, 74.79, -1.0), (-135.6, 74.79, 1.0), (-135.9, 75.41, -1.0), (-135.9, 75.41, 1.0), (-136.0, 76.08, -1.0), (-136.0, 76.08, 1.0), (-136.1, 76.76, -1.0), (-136.1, 76.76, 1.0), (-135.9, 77.44, -1.0), (-135.9, 77.44, 1.0), (-135.7, 78.08, -1.0), (-135.7, 78.08, 1.0), (-135.3, 78.67, -1.0), (-135.3, 78.67, 1.0), (-134.9, 79.17, -1.0), (-134.9, 79.17, 1.0), (-134.3, 79.57, -1.0), (-134.3, 79.57, 1.0), (-133.7, 79.85, -1.0), (-133.7, 79.85, 1.0), (-133.0, 80.01, -1.0), (-133.0, 80.01, 1.0), (-132.3, 80.03, -1.0), (-132.3, 80.03, 1.0), (-131.7, 79.92, -1.0), (-131.7, 79.92, 1.0), (-131.0, 79.67, -1.0), (-131.0, 79.67, 1.0), (-130.4, 79.31, -1.0), (-130.4, 79.31, 1.0), (-129.9, 78.84, -1.0), (-129.9, 78.84, 1.0), (-129.5, 78.29, -1.0), (-129.5, 78.29, 1.0), (-129.2, 77.66, -1.0), (-129.2, 77.66, 1.0), (-129.1, 76.99, -1.0), (-129.1, 76.99, 1.0), (-129.1, 76.31, -1.0), (-129.1, 76.31, 1.0), (-129.2, 75.63, -1.0), (-129.2, 75.63, 1.0), (-129.4, 74.99, -1.0), (-129.4, 74.99, 1.0), (-129.8, 74.4, -1.0), (-129.8, 74.4, 1.0), (-130.3, 73.9, -1.0), (-130.3, 73.9, 1.0), (-130.8, 73.5, -1.0), (-130.8, 73.5, 1.0), (-131.4, 73.22, -1.0), (-131.4, 73.22, 1.0), (-132.1, 73.06, -1.0), (-132.1, 73.06, 1.0), (-132.8, 73.04, -1.0), (-132.8, 73.04, 1.0), (-133.5, 73.15, -1.0), (-133.5, 73.15, 1.0), (-134.1, 73.4, -1.0), (-134.1, 73.4, 1.0), (-134.7, 73.76, -1.0), (-134.7, 73.76, 1.0), (-135.2, 74.23, -1.0), (-135.2, 74.23, 1.0), (0.0, 3.5, -1.0), (0.0, 3.5, 1.0), (0.6828, 3.433, -1.0), (0.6828, 3.433, 1.0), (1.339, 3.234, -1.0), (1.339, 3.234, 1.0), (1.944, 2.91, -1.0), (1.944, 2.91, 1.0), (2.475, 2.475, -1.0), (2.475, 2.475, 1.0), (2.91, 1.944, -1.0), (2.91, 1.944, 1.0), (3.234, 1.339, -1.0), (3.234, 1.339, 1.0), (3.433, 0.6828, -1.0), (3.433, 0.6828, 1.0), (3.5, 2.642e-07, -1.0), (3.5, 2.642e-07, 1.0), (3.433, -0.6828, -1.0), (3.433, -0.6828, 1.0), (3.234, -1.339, -1.0), (3.234, -1.339, 1.0), (2.91, -1.944, -1.0), (2.91, -1.944, 1.0), (2.475, -2.475, -1.0), (2.475, -2.475, 1.0), (1.944, -2.91, -1.0), (1.944, -2.91, 1.0), (1.339, -3.234, -1.0), (1.339, -3.234, 1.0), (0.6828, -3.433, -1.0), (0.6828, -3.433, 1.0), (-1.14e-06, -3.5, -1.0), (-1.14e-06, -3.5, 1.0), (-0.6828, -3.433, -1.0), (-0.6828, -3.433, 1.0), (-1.339, -3.234, -1.0), (-1.339, -3.234, 1.0), (-1.944, -2.91, -1.0), (-1.944, -2.91, 1.0), (-2.475, -2.475, -1.0), (-2.475, -2.475, 1.0), (-2.91, -1.944, -1.0), (-2.91, -1.944, 1.0), (-3.234, -1.339, -1.0), (-3.234, -1.339, 1.0), (-3.433, -0.6828, -1.0), (-3.433, -0.6828, 1.0), (-3.5, 3.38e-06, -1.0), (-3.5, 3.38e-06, 1.0), (-3.433, 0.6828, -1.0), (-3.433, 0.6828, 1.0), (-3.234, 1.339, -1.0), (-3.234, 1.339, 1.0), (-2.91, 1.944, -1.0), (-2.91, 1.944, 1.0), (-2.475, 2.475, -1.0), (-2.475, 2.475, 1.0), (-1.944, 2.91, -1.0), (-1.944, 2.91, 1.0), (-1.339, 3.234, -1.0), (-1.339, 3.234, 1.0), (-0.6828, 3.433, -1.0), (-0.6828, 3.433, 1.0), (-129.5, -78.28, -1.0), (-129.5, -78.28, 1.0), (-129.9, -78.84, -1.0), (-129.9, -78.84, 1.0), (-130.4, -79.31, -1.0), (-130.4, -79.31, 1.0), (-131.0, -79.67, -1.0), (-131.0, -79.67, 1.0), (-131.7, -79.92, -1.0), (-131.7, -79.92, 1.0), (-132.3, -80.03, -1.0), (-132.3, -80.03, 1.0), (-133.0, -80.01, -1.0), (-133.0, -80.01, 1.0), (-133.7, -79.85, -1.0), (-133.7, -79.85, 1.0), (-134.3, -79.57, -1.0), (-134.3, -79.57, 1.0), (-134.9, -79.17, -1.0), (-134.9, -79.17, 1.0), (-135.3, -78.67, -1.0), (-135.3, -78.67, 1.0), (-135.7, -78.08, -1.0), (-135.7, -78.08, 1.0), (-135.9, -77.44, -1.0), (-135.9, -77.44, 1.0), (-136.1, -76.76, -1.0), (-136.1, -76.76, 1.0), (-136.0, -76.08, -1.0), (-136.0, -76.08, 1.0), (-135.9, -75.41, -1.0), (-135.9, -75.41, 1.0), (-135.6, -74.78, -1.0), (-135.6, -74.78, 1.0), (-135.2, -74.23, -1.0), (-135.2, -74.23, 1.0), (-134.7, -73.76, -1.0), (-134.7, -73.76, 1.0), (-134.1, -73.4, -1.0), (-134.1, -73.4, 1.0), (-133.5, -73.15, -1.0), (-133.5, -73.15, 1.0), (-132.8, -73.04, -1.0), (-132.8, -73.04, 1.0), (-132.1, -73.06, -1.0), (-132.1, -73.06, 1.0), (-131.4, -73.22, -1.0), (-131.4, -73.22, 1.0), (-130.8, -73.5, -1.0), (-130.8, -73.5, 1.0), (-130.3, -73.9, -1.0), (-130.3, -73.9, 1.0), (-129.8, -74.4, -1.0), (-129.8, -74.4, 1.0), (-129.4, -74.99, -1.0), (-129.4, -74.99, 1.0), (-129.2, -75.63, -1.0), (-129.2, -75.63, 1.0), (-129.1, -76.31, -1.0), (-129.1, -76.31, 1.0), (-129.1, -76.99, -1.0), (-129.1, -76.99, 1.0), (-129.2, -77.66, -1.0), (-129.2, -77.66, 1.0)], [], [(0, 1, 3, 2), (2, 3, 5, 4), (4, 5, 7, 6), (6, 7, 9, 8), (8, 9, 11, 10), (10, 11, 13, 12), (12, 13, 15, 14), (14, 15, 17, 16), (16, 17, 19, 18), (18, 19, 21, 20), (20, 21, 23, 22), (22, 23, 25, 24), (24, 25, 27, 26), (26, 27, 29, 28), (28, 29, 31, 30), (30, 31, 33, 32), (32, 33, 35, 34), (34, 35, 37, 36), (36, 37, 39, 38), (38, 39, 41, 40), (40, 41, 43, 42), (42, 43, 45, 44), (44, 45, 47, 46), (46, 47, 49, 48), (48, 49, 51, 50), (50, 51, 53, 52), (52, 53, 55, 54), (54, 55, 57, 56), (56, 57, 59, 58), (58, 59, 61, 60), (3, 1, 63, 61, 59, 57, 55, 53, 51, 49, 47, 45, 43, 41, 39, 37, 35, 33, 31, 29, 27, 25, 23, 21, 19, 17, 15, 13, 11, 9, 7, 5), (62, 63, 1, 0), (60, 61, 63, 62), (0, 2, 4, 6, 8, 10, 12, 14, 16, 18, 20, 22, 24, 26, 28, 30, 32, 34, 36, 38, 40, 42, 44, 46, 48, 50, 52, 54, 56, 58, 60, 62), (64, 65, 67, 66), (66, 67, 69, 68), (68, 69, 71, 70), (70, 71, 73, 72), (72, 73, 75, 74), (74, 75, 77, 76), (76, 77, 79, 78), (78, 79, 81, 80), (80, 81, 83, 82), (82, 83, 85, 84), (84, 85, 87, 86), (86, 87, 89, 88), (88, 89, 91, 90), (90, 91, 93, 92), (92, 93, 95, 94), (94, 95, 97, 96), (96, 97, 99, 98), (98, 99, 101, 100), (100, 101, 103, 102), (102, 103, 105, 104), (104, 105, 107, 106), (106, 107, 109, 108), (108, 109, 111, 110), (110, 111, 113, 112), (112, 113, 115, 114), (114, 115, 117, 116), (116, 117, 119, 118), (118, 119, 121, 120), (120, 121, 123, 122), (122, 123, 125, 124), (67, 65, 127, 125, 123, 121, 119, 117, 115, 113, 111, 109, 107, 105, 103, 101, 99, 97, 95, 93, 91, 89, 87, 85, 83, 81, 79, 77, 75, 73, 71, 69), (126, 127, 65, 64), (124, 125, 127, 126), (64, 66, 68, 70, 72, 74, 76, 78, 80, 82, 84, 86, 88, 90, 92, 94, 96, 98, 100, 102, 104, 106, 108, 110, 112, 114, 116, 118, 120, 122, 124, 126), (128, 129, 131, 130), (130, 131, 133, 132), (132, 133, 135, 134), (134, 135, 137, 136), (136, 137, 139, 138), (138, 139, 141, 140), (140, 141, 143, 142), (142, 143, 145, 144), (144, 145, 147, 146), (146, 147, 149, 148), (148, 149, 151, 150), (150, 151, 153, 152), (152, 153, 155, 154), (154, 155, 157, 156), (156, 157, 159, 158), (158, 159, 161, 160), (160, 161, 163, 162), (162, 163, 165, 164), (164, 165, 167, 166), (166, 167, 169, 168), (168, 169, 171, 170), (170, 171, 173, 172), (172, 173, 175, 174), (174, 175, 177, 176), (176, 177, 179, 178), (178, 179, 181, 180), (180, 181, 183, 182), (182, 183, 185, 184), (184, 185, 187, 186), (186, 187, 189, 188), (131, 129, 191, 189, 187, 185, 183, 181, 179, 177, 175, 173, 171, 169, 167, 165, 163, 161, 159, 157, 155, 153, 151, 149, 147, 145, 143, 141, 139, 137, 135, 133), (190, 191, 129, 128), (188, 189, 191, 190), (128, 130, 132, 134, 136, 138, 140, 142, 144, 146, 148, 150, 152, 154, 156, 158, 160, 162, 164, 166, 168, 170, 172, 174, 176, 178, 180, 182, 184, 186, 188, 190)])
me_cylinder_012.use_remesh_preserve_volume = False
me_cylinder_012.use_remesh_preserve_attributes = False
me_cylinder_012.use_mirror_vertex_groups = False
me_cylinder_012.update()
me_cube_038 = bpy.data.meshes.new('Cube.038')
me_cube_038.from_pydata([(-1.0, -15.0, -1.0), (-1.0, -15.0, 1.0), (-1.0, -13.0, -1.0), (-1.0, -13.0, 1.0), (1.0, -15.0, -1.0), (1.0, -15.0, 1.0), (1.0, -13.0, -1.0), (1.0, -13.0, 1.0), (-1.0, -11.5, -1.0), (-1.0, -11.5, 1.0), (-1.0, -9.5, -1.0), (-1.0, -9.5, 1.0), (1.0, -11.5, -1.0), (1.0, -11.5, 1.0), (1.0, -9.5, -1.0), (1.0, -9.5, 1.0), (-1.0, -8.0, -1.0), (-1.0, -8.0, 1.0), (-1.0, -6.0, -1.0), (-1.0, -6.0, 1.0), (1.0, -8.0, -1.0), (1.0, -8.0, 1.0), (1.0, -6.0, -1.0), (1.0, -6.0, 1.0), (-1.0, -1.0, -1.0), (-1.0, -1.0, 1.0), (-1.0, 1.0, -1.0), (-1.0, 1.0, 1.0), (1.0, -1.0, -1.0), (1.0, -1.0, 1.0), (1.0, 1.0, -1.0), (1.0, 1.0, 1.0), (-1.0, -4.5, -1.0), (-1.0, -4.5, 1.0), (-1.0, -2.5, -1.0), (-1.0, -2.5, 1.0), (1.0, -4.5, -1.0), (1.0, -4.5, 1.0), (1.0, -2.5, -1.0), (1.0, -2.5, 1.0), (-1.0, -18.5, -1.0), (-1.0, -18.5, 1.0), (-1.0, -16.5, -1.0), (-1.0, -16.5, 1.0), (1.0, -18.5, -1.0), (1.0, -18.5, 1.0), (1.0, -16.5, -1.0), (1.0, -16.5, 1.0), (-1.0, -22.0, -1.0), (-1.0, -22.0, 1.0), (-1.0, -20.0, -1.0), (-1.0, -20.0, 1.0), (1.0, -22.0, -1.0), (1.0, -22.0, 1.0), (1.0, -20.0, -1.0), (1.0, -20.0, 1.0), (-1.0, -29.0, -1.0), (-1.0, -29.0, 1.0), (-1.0, -27.0, -1.0), (-1.0, -27.0, 1.0), (1.0, -29.0, -1.0), (1.0, -29.0, 1.0), (1.0, -27.0, -1.0), (1.0, -27.0, 1.0), (-1.0, -25.5, -1.0), (-1.0, -25.5, 1.0), (-1.0, -23.5, -1.0), (-1.0, -23.5, 1.0), (1.0, -25.5, -1.0), (1.0, -25.5, 1.0), (1.0, -23.5, -1.0), (1.0, -23.5, 1.0)], [], [(1, 3, 2, 0), (3, 7, 6, 2), (7, 5, 4, 6), (5, 1, 0, 4), (0, 2, 6, 4), (5, 7, 3, 1), (9, 11, 10, 8), (11, 15, 14, 10), (15, 13, 12, 14), (13, 9, 8, 12), (8, 10, 14, 12), (13, 15, 11, 9), (17, 19, 18, 16), (19, 23, 22, 18), (23, 21, 20, 22), (21, 17, 16, 20), (16, 18, 22, 20), (21, 23, 19, 17), (25, 27, 26, 24), (27, 31, 30, 26), (31, 29, 28, 30), (29, 25, 24, 28), (24, 26, 30, 28), (29, 31, 27, 25), (33, 35, 34, 32), (35, 39, 38, 34), (39, 37, 36, 38), (37, 33, 32, 36), (32, 34, 38, 36), (37, 39, 35, 33), (41, 43, 42, 40), (43, 47, 46, 42), (47, 45, 44, 46), (45, 41, 40, 44), (40, 42, 46, 44), (45, 47, 43, 41), (49, 51, 50, 48), (51, 55, 54, 50), (55, 53, 52, 54), (53, 49, 48, 52), (48, 50, 54, 52), (53, 55, 51, 49), (57, 59, 58, 56), (59, 63, 62, 58), (63, 61, 60, 62), (61, 57, 56, 60), (56, 58, 62, 60), (61, 63, 59, 57), (65, 67, 66, 64), (67, 71, 70, 66), (71, 69, 68, 70), (69, 65, 64, 68), (64, 66, 70, 68), (69, 71, 67, 65)])
me_cube_038.use_remesh_preserve_volume = False
me_cube_038.use_remesh_preserve_attributes = False
me_cube_038.use_mirror_vertex_groups = False
me_cube_038.update()
me_cube_021 = bpy.data.meshes.new('Cube.021')
me_cube_021.from_pydata([(-1.0, 2.5, -1.0), (-1.0, 2.5, 1.0), (-1.0, 4.5, -1.0), (-1.0, 4.5, 1.0), (1.0, 2.5, -1.0), (1.0, 2.5, 1.0), (1.0, 4.5, -1.0), (1.0, 4.5, 1.0), (-1.0, -1.0, -1.0), (-1.0, -1.0, 1.0), (-1.0, 1.0, -1.0), (-1.0, 1.0, 1.0), (1.0, -1.0, -1.0), (1.0, -1.0, 1.0), (1.0, 1.0, -1.0), (1.0, 1.0, 1.0), (-1.0, 6.0, -1.0), (-1.0, 6.0, 1.0), (-1.0, 8.0, -1.0), (-1.0, 8.0, 1.0), (1.0, 6.0, -1.0), (1.0, 6.0, 1.0), (1.0, 8.0, -1.0), (1.0, 8.0, 1.0), (-1.0, 23.5, -1.0), (-1.0, 23.5, 1.0), (-1.0, 25.5, -1.0), (-1.0, 25.5, 1.0), (1.0, 23.5, -1.0), (1.0, 23.5, 1.0), (1.0, 25.5, -1.0), (1.0, 25.5, 1.0), (-1.0, 27.0, -1.0), (-1.0, 27.0, 1.0), (-1.0, 29.0, -1.0), (-1.0, 29.0, 1.0), (1.0, 27.0, -1.0), (1.0, 27.0, 1.0), (1.0, 29.0, -1.0), (1.0, 29.0, 1.0), (-1.0, 20.0, -1.0), (-1.0, 20.0, 1.0), (-1.0, 22.0, -1.0), (-1.0, 22.0, 1.0), (1.0, 20.0, -1.0), (1.0, 20.0, 1.0), (1.0, 22.0, -1.0), (1.0, 22.0, 1.0)], [], [(1, 3, 2, 0), (3, 7, 6, 2), (7, 5, 4, 6), (5, 1, 0, 4), (0, 2, 6, 4), (5, 7, 3, 1), (9, 11, 10, 8), (11, 15, 14, 10), (15, 13, 12, 14), (13, 9, 8, 12), (8, 10, 14, 12), (13, 15, 11, 9), (17, 19, 18, 16), (19, 23, 22, 18), (23, 21, 20, 22), (21, 17, 16, 20), (16, 18, 22, 20), (21, 23, 19, 17), (25, 27, 26, 24), (27, 31, 30, 26), (31, 29, 28, 30), (29, 25, 24, 28), (24, 26, 30, 28), (29, 31, 27, 25), (33, 35, 34, 32), (35, 39, 38, 34), (39, 37, 36, 38), (37, 33, 32, 36), (32, 34, 38, 36), (37, 39, 35, 33), (41, 43, 42, 40), (43, 47, 46, 42), (47, 45, 44, 46), (45, 41, 40, 44), (40, 42, 46, 44), (45, 47, 43, 41)])
me_cube_021.use_remesh_preserve_volume = False
me_cube_021.use_remesh_preserve_attributes = False
me_cube_021.use_mirror_vertex_groups = False
me_cube_021.update()
me_cylinder_006 = bpy.data.meshes.new('Cylinder.006')
me_cylinder_006.from_pydata([(11.51, -19.83, -1.0), (11.51, -19.83, 1.0), (12.19, -19.9, -1.0), (12.19, -19.9, 1.0), (12.85, -20.1, -1.0), (12.85, -20.1, 1.0), (13.45, -20.42, -1.0), (13.45, -20.42, 1.0), (13.98, -20.86, -1.0), (13.98, -20.86, 1.0), (14.42, -21.39, -1.0), (14.42, -21.39, 1.0), (14.74, -21.99, -1.0), (14.74, -21.99, 1.0), (14.94, -22.65, -1.0), (14.94, -22.65, 1.0), (15.01, -23.33, -1.0), (15.01, -23.33, 1.0), (14.94, -24.02, -1.0), (14.94, -24.02, 1.0), (14.74, -24.67, -1.0), (14.74, -24.67, 1.0), (14.42, -25.28, -1.0), (14.42, -25.28, 1.0), (13.98, -25.81, -1.0), (13.98, -25.81, 1.0), (13.45, -26.24, -1.0), (13.45, -26.24, 1.0), (12.85, -26.57, -1.0), (12.85, -26.57, 1.0), (12.19, -26.77, -1.0), (12.19, -26.77, 1.0), (11.51, -26.83, -1.0), (11.51, -26.83, 1.0), (10.82, -26.77, -1.0), (10.82, -26.77, 1.0), (10.17, -26.57, -1.0), (10.17, -26.57, 1.0), (9.562, -26.24, -1.0), (9.562, -26.24, 1.0), (9.032, -25.81, -1.0), (9.032, -25.81, 1.0), (8.597, -25.28, -1.0), (8.597, -25.28, 1.0), (8.273, -24.67, -1.0), (8.273, -24.67, 1.0), (8.074, -24.02, -1.0), (8.074, -24.02, 1.0), (8.007, -23.33, -1.0), (8.007, -23.33, 1.0), (8.074, -22.65, -1.0), (8.074, -22.65, 1.0), (8.273, -21.99, -1.0), (8.273, -21.99, 1.0), (8.597, -21.39, -1.0), (8.597, -21.39, 1.0), (9.032, -20.86, -1.0), (9.032, -20.86, 1.0), (9.563, -20.42, -1.0), (9.563, -20.42, 1.0), (10.17, -20.1, -1.0), (10.17, -20.1, 1.0), (10.82, -19.9, -1.0), (10.82, -19.9, 1.0), (0.0, -43.17, -1.0), (0.0, -43.17, 1.0), (0.6828, -43.23, -1.0), (0.6828, -43.23, 1.0), (1.339, -43.43, -1.0), (1.339, -43.43, 1.0), (1.944, -43.76, -1.0), (1.944, -43.76, 1.0), (2.475, -44.19, -1.0), (2.475, -44.19, 1.0), (2.91, -44.72, -1.0), (2.91, -44.72, 1.0), (3.234, -45.33, -1.0), (3.234, -45.33, 1.0), (3.433, -45.98, -1.0), (3.433, -45.98, 1.0), (3.5, -46.67, -1.0), (3.5, -46.67, 1.0), (3.433, -47.35, -1.0), (3.433, -47.35, 1.0), (3.234, -48.01, -1.0), (3.234, -48.01, 1.0), (2.91, -48.61, -1.0), (2.91, -48.61, 1.0), (2.475, -49.14, -1.0), (2.475, -49.14, 1.0), (1.944, -49.58, -1.0), (1.944, -49.58, 1.0), (1.339, -49.9, -1.0), (1.339, -49.9, 1.0), (0.6828, -50.1, -1.0), (0.6828, -50.1, 1.0), (-1.14e-06, -50.17, -1.0), (-1.14e-06, -50.17, 1.0), (-0.6828, -50.1, -1.0), (-0.6828, -50.1, 1.0), (-1.339, -49.9, -1.0), (-1.339, -49.9, 1.0), (-1.944, -49.58, -1.0), (-1.944, -49.58, 1.0), (-2.475, -49.14, -1.0), (-2.475, -49.14, 1.0), (-2.91, -48.61, -1.0), (-2.91, -48.61, 1.0), (-3.234, -48.01, -1.0), (-3.234, -48.01, 1.0), (-3.433, -47.35, -1.0), (-3.433, -47.35, 1.0), (-3.5, -46.67, -1.0), (-3.5, -46.67, 1.0), (-3.433, -45.98, -1.0), (-3.433, -45.98, 1.0), (-3.234, -45.33, -1.0), (-3.234, -45.33, 1.0), (-2.91, -44.72, -1.0), (-2.91, -44.72, 1.0), (-2.475, -44.19, -1.0), (-2.475, -44.19, 1.0), (-1.944, -43.76, -1.0), (-1.944, -43.76, 1.0), (-1.339, -43.43, -1.0), (-1.339, -43.43, 1.0), (-0.6828, -43.23, -1.0), (-0.6828, -43.23, 1.0), (0.0, -33.83, -1.0), (0.0, -33.83, 1.0), (0.6828, -33.9, -1.0), (0.6828, -33.9, 1.0), (1.339, -34.1, -1.0), (1.339, -34.1, 1.0), (1.944, -34.42, -1.0), (1.944, -34.42, 1.0), (2.475, -34.86, -1.0), (2.475, -34.86, 1.0), (2.91, -35.39, -1.0), (2.91, -35.39, 1.0), (3.234, -35.99, -1.0), (3.234, -35.99, 1.0), (3.433, -36.65, -1.0), (3.433, -36.65, 1.0), (3.5, -37.33, -1.0), (3.5, -37.33, 1.0), (3.433, -38.02, -1.0), (3.433, -38.02, 1.0), (3.234, -38.67, -1.0), (3.234, -38.67, 1.0), (2.91, -39.28, -1.0), (2.91, -39.28, 1.0), (2.475, -39.81, -1.0), (2.475, -39.81, 1.0), (1.944, -40.24, -1.0), (1.944, -40.24, 1.0), (1.339, -40.57, -1.0), (1.339, -40.57, 1.0), (0.6828, -40.77, -1.0), (0.6828, -40.77, 1.0), (-1.14e-06, -40.83, -1.0), (-1.14e-06, -40.83, 1.0), (-0.6828, -40.77, -1.0), (-0.6828, -40.77, 1.0), (-1.339, -40.57, -1.0), (-1.339, -40.57, 1.0), (-1.944, -40.24, -1.0), (-1.944, -40.24, 1.0), (-2.475, -39.81, -1.0), (-2.475, -39.81, 1.0), (-2.91, -39.28, -1.0), (-2.91, -39.28, 1.0), (-3.234, -38.67, -1.0), (-3.234, -38.67, 1.0), (-3.433, -38.02, -1.0), (-3.433, -38.02, 1.0), (-3.5, -37.33, -1.0), (-3.5, -37.33, 1.0), (-3.433, -36.65, -1.0), (-3.433, -36.65, 1.0), (-3.234, -35.99, -1.0), (-3.234, -35.99, 1.0), (-2.91, -35.39, -1.0), (-2.91, -35.39, 1.0), (-2.475, -34.86, -1.0), (-2.475, -34.86, 1.0), (-1.944, -34.42, -1.0), (-1.944, -34.42, 1.0), (-1.339, -34.1, -1.0), (-1.339, -34.1, 1.0), (-0.6828, -33.9, -1.0), (-0.6828, -33.9, 1.0), (0.0, -24.5, -1.0), (0.0, -24.5, 1.0), (0.6828, -24.57, -1.0), (0.6828, -24.57, 1.0), (1.339, -24.77, -1.0), (1.339, -24.77, 1.0), (1.944, -25.09, -1.0), (1.944, -25.09, 1.0), (2.475, -25.53, -1.0), (2.475, -25.53, 1.0), (2.91, -26.06, -1.0), (2.91, -26.06, 1.0), (3.234, -26.66, -1.0), (3.234, -26.66, 1.0), (3.433, -27.32, -1.0), (3.433, -27.32, 1.0), (3.5, -28.0, -1.0), (3.5, -28.0, 1.0), (3.433, -28.68, -1.0), (3.433, -28.68, 1.0), (3.234, -29.34, -1.0), (3.234, -29.34, 1.0), (2.91, -29.94, -1.0), (2.91, -29.94, 1.0), (2.475, -30.47, -1.0), (2.475, -30.47, 1.0), (1.944, -30.91, -1.0), (1.944, -30.91, 1.0), (1.339, -31.23, -1.0), (1.339, -31.23, 1.0), (0.6828, -31.43, -1.0), (0.6828, -31.43, 1.0), (-1.14e-06, -31.5, -1.0), (-1.14e-06, -31.5, 1.0), (-0.6828, -31.43, -1.0), (-0.6828, -31.43, 1.0), (-1.339, -31.23, -1.0), (-1.339, -31.23, 1.0), (-1.944, -30.91, -1.0), (-1.944, -30.91, 1.0), (-2.475, -30.47, -1.0), (-2.475, -30.47, 1.0), (-2.91, -29.94, -1.0), (-2.91, -29.94, 1.0), (-3.234, -29.34, -1.0), (-3.234, -29.34, 1.0), (-3.433, -28.68, -1.0), (-3.433, -28.68, 1.0), (-3.5, -28.0, -1.0), (-3.5, -28.0, 1.0), (-3.433, -27.32, -1.0), (-3.433, -27.32, 1.0), (-3.234, -26.66, -1.0), (-3.234, -26.66, 1.0), (-2.91, -26.06, -1.0), (-2.91, -26.06, 1.0), (-2.475, -25.53, -1.0), (-2.475, -25.53, 1.0), (-1.944, -25.09, -1.0), (-1.944, -25.09, 1.0), (-1.339, -24.77, -1.0), (-1.339, -24.77, 1.0), (-0.6828, -24.57, -1.0), (-0.6828, -24.57, 1.0), (0.0, 3.5, -1.0), (0.0, 3.5, 1.0), (0.6828, 3.433, -1.0), (0.6828, 3.433, 1.0), (1.339, 3.234, -1.0), (1.339, 3.234, 1.0), (1.944, 2.91, -1.0), (1.944, 2.91, 1.0), (2.475, 2.475, -1.0), (2.475, 2.475, 1.0), (2.91, 1.944, -1.0), (2.91, 1.944, 1.0), (3.234, 1.339, -1.0), (3.234, 1.339, 1.0), (3.433, 0.6828, -1.0), (3.433, 0.6828, 1.0), (3.5, 2.642e-07, -1.0), (3.5, 2.642e-07, 1.0), (3.433, -0.6828, -1.0), (3.433, -0.6828, 1.0), (3.234, -1.339, -1.0), (3.234, -1.339, 1.0), (2.91, -1.944, -1.0), (2.91, -1.944, 1.0), (2.475, -2.475, -1.0), (2.475, -2.475, 1.0), (1.944, -2.91, -1.0), (1.944, -2.91, 1.0), (1.339, -3.234, -1.0), (1.339, -3.234, 1.0), (0.6828, -3.433, -1.0), (0.6828, -3.433, 1.0), (-1.14e-06, -3.5, -1.0), (-1.14e-06, -3.5, 1.0), (-0.6828, -3.433, -1.0), (-0.6828, -3.433, 1.0), (-1.339, -3.234, -1.0), (-1.339, -3.234, 1.0), (-1.944, -2.91, -1.0), (-1.944, -2.91, 1.0), (-2.475, -2.475, -1.0), (-2.475, -2.475, 1.0), (-2.91, -1.944, -1.0), (-2.91, -1.944, 1.0), (-3.234, -1.339, -1.0), (-3.234, -1.339, 1.0), (-3.433, -0.6828, -1.0), (-3.433, -0.6828, 1.0), (-3.5, 3.38e-06, -1.0), (-3.5, 3.38e-06, 1.0), (-3.433, 0.6828, -1.0), (-3.433, 0.6828, 1.0), (-3.234, 1.339, -1.0), (-3.234, 1.339, 1.0), (-2.91, 1.944, -1.0), (-2.91, 1.944, 1.0), (-2.475, 2.475, -1.0), (-2.475, 2.475, 1.0), (-1.944, 2.91, -1.0), (-1.944, 2.91, 1.0), (-1.339, 3.234, -1.0), (-1.339, 3.234, 1.0), (-0.6828, 3.433, -1.0), (-0.6828, 3.433, 1.0), (0.0, -5.833, -1.0), (0.0, -5.833, 1.0), (0.6828, -5.901, -1.0), (0.6828, -5.901, 1.0), (1.339, -6.1, -1.0), (1.339, -6.1, 1.0), (1.944, -6.423, -1.0), (1.944, -6.423, 1.0), (2.475, -6.858, -1.0), (2.475, -6.858, 1.0), (2.91, -7.389, -1.0), (2.91, -7.389, 1.0), (3.234, -7.994, -1.0), (3.234, -7.994, 1.0), (3.433, -8.651, -1.0), (3.433, -8.651, 1.0), (3.5, -9.333, -1.0), (3.5, -9.333, 1.0), (3.433, -10.02, -1.0), (3.433, -10.02, 1.0), (3.234, -10.67, -1.0), (3.234, -10.67, 1.0), (2.91, -11.28, -1.0), (2.91, -11.28, 1.0), (2.475, -11.81, -1.0), (2.475, -11.81, 1.0), (1.944, -12.24, -1.0), (1.944, -12.24, 1.0), (1.339, -12.57, -1.0), (1.339, -12.57, 1.0), (0.6828, -12.77, -1.0), (0.6828, -12.77, 1.0), (-1.14e-06, -12.83, -1.0), (-1.14e-06, -12.83, 1.0), (-0.6828, -12.77, -1.0), (-0.6828, -12.77, 1.0), (-1.339, -12.57, -1.0), (-1.339, -12.57, 1.0), (-1.944, -12.24, -1.0), (-1.944, -12.24, 1.0), (-2.475, -11.81, -1.0), (-2.475, -11.81, 1.0), (-2.91, -11.28, -1.0), (-2.91, -11.28, 1.0), (-3.234, -10.67, -1.0), (-3.234, -10.67, 1.0), (-3.433, -10.02, -1.0), (-3.433, -10.02, 1.0), (-3.5, -9.333, -1.0), (-3.5, -9.333, 1.0), (-3.433, -8.651, -1.0), (-3.433, -8.651, 1.0), (-3.234, -7.994, -1.0), (-3.234, -7.994, 1.0), (-2.91, -7.389, -1.0), (-2.91, -7.389, 1.0), (-2.475, -6.858, -1.0), (-2.475, -6.858, 1.0), (-1.944, -6.423, -1.0), (-1.944, -6.423, 1.0), (-1.339, -6.1, -1.0), (-1.339, -6.1, 1.0), (-0.6828, -5.901, -1.0), (-0.6828, -5.901, 1.0), (0.0, -15.17, -1.0), (0.0, -15.17, 1.0), (0.6828, -15.23, -1.0), (0.6828, -15.23, 1.0), (1.339, -15.43, -1.0), (1.339, -15.43, 1.0), (1.944, -15.76, -1.0), (1.944, -15.76, 1.0), (2.475, -16.19, -1.0), (2.475, -16.19, 1.0), (2.91, -16.72, -1.0), (2.91, -16.72, 1.0), (3.234, -17.33, -1.0), (3.234, -17.33, 1.0), (3.433, -17.98, -1.0), (3.433, -17.98, 1.0), (3.5, -18.67, -1.0), (3.5, -18.67, 1.0), (3.433, -19.35, -1.0), (3.433, -19.35, 1.0), (3.234, -20.01, -1.0), (3.234, -20.01, 1.0), (2.91, -20.61, -1.0), (2.91, -20.61, 1.0), (2.475, -21.14, -1.0), (2.475, -21.14, 1.0), (1.944, -21.58, -1.0), (1.944, -21.58, 1.0), (1.339, -21.9, -1.0), (1.339, -21.9, 1.0), (0.6828, -22.1, -1.0), (0.6828, -22.1, 1.0), (-1.14e-06, -22.17, -1.0), (-1.14e-06, -22.17, 1.0), (-0.6828, -22.1, -1.0), (-0.6828, -22.1, 1.0), (-1.339, -21.9, -1.0), (-1.339, -21.9, 1.0), (-1.944, -21.58, -1.0), (-1.944, -21.58, 1.0), (-2.475, -21.14, -1.0), (-2.475, -21.14, 1.0), (-2.91, -20.61, -1.0), (-2.91, -20.61, 1.0), (-3.234, -20.01, -1.0), (-3.234, -20.01, 1.0), (-3.433, -19.35, -1.0), (-3.433, -19.35, 1.0), (-3.5, -18.67, -1.0), (-3.5, -18.67, 1.0), (-3.433, -17.98, -1.0), (-3.433, -17.98, 1.0), (-3.234, -17.33, -1.0), (-3.234, -17.33, 1.0), (-2.91, -16.72, -1.0), (-2.91, -16.72, 1.0), (-2.475, -16.19, -1.0), (-2.475, -16.19, 1.0), (-1.944, -15.76, -1.0), (-1.944, -15.76, 1.0), (-1.339, -15.43, -1.0), (-1.339, -15.43, 1.0), (-0.6828, -15.23, -1.0), (-0.6828, -15.23, 1.0)], [], [(0, 1, 3, 2), (2, 3, 5, 4), (4, 5, 7, 6), (6, 7, 9, 8), (8, 9, 11, 10), (10, 11, 13, 12), (12, 13, 15, 14), (14, 15, 17, 16), (16, 17, 19, 18), (18, 19, 21, 20), (20, 21, 23, 22), (22, 23, 25, 24), (24, 25, 27, 26), (26, 27, 29, 28), (28, 29, 31, 30), (30, 31, 33, 32), (32, 33, 35, 34), (34, 35, 37, 36), (36, 37, 39, 38), (38, 39, 41, 40), (40, 41, 43, 42), (42, 43, 45, 44), (44, 45, 47, 46), (46, 47, 49, 48), (48, 49, 51, 50), (50, 51, 53, 52), (52, 53, 55, 54), (54, 55, 57, 56), (56, 57, 59, 58), (58, 59, 61, 60), (3, 1, 63, 61, 59, 57, 55, 53, 51, 49, 47, 45, 43, 41, 39, 37, 35, 33, 31, 29, 27, 25, 23, 21, 19, 17, 15, 13, 11, 9, 7, 5), (62, 63, 1, 0), (60, 61, 63, 62), (0, 2, 4, 6, 8, 10, 12, 14, 16, 18, 20, 22, 24, 26, 28, 30, 32, 34, 36, 38, 40, 42, 44, 46, 48, 50, 52, 54, 56, 58, 60, 62), (64, 65, 67, 66), (66, 67, 69, 68), (68, 69, 71, 70), (70, 71, 73, 72), (72, 73, 75, 74), (74, 75, 77, 76), (76, 77, 79, 78), (78, 79, 81, 80), (80, 81, 83, 82), (82, 83, 85, 84), (84, 85, 87, 86), (86, 87, 89, 88), (88, 89, 91, 90), (90, 91, 93, 92), (92, 93, 95, 94), (94, 95, 97, 96), (96, 97, 99, 98), (98, 99, 101, 100), (100, 101, 103, 102), (102, 103, 105, 104), (104, 105, 107, 106), (106, 107, 109, 108), (108, 109, 111, 110), (110, 111, 113, 112), (112, 113, 115, 114), (114, 115, 117, 116), (116, 117, 119, 118), (118, 119, 121, 120), (120, 121, 123, 122), (122, 123, 125, 124), (67, 65, 127, 125, 123, 121, 119, 117, 115, 113, 111, 109, 107, 105, 103, 101, 99, 97, 95, 93, 91, 89, 87, 85, 83, 81, 79, 77, 75, 73, 71, 69), (126, 127, 65, 64), (124, 125, 127, 126), (64, 66, 68, 70, 72, 74, 76, 78, 80, 82, 84, 86, 88, 90, 92, 94, 96, 98, 100, 102, 104, 106, 108, 110, 112, 114, 116, 118, 120, 122, 124, 126), (128, 129, 131, 130), (130, 131, 133, 132), (132, 133, 135, 134), (134, 135, 137, 136), (136, 137, 139, 138), (138, 139, 141, 140), (140, 141, 143, 142), (142, 143, 145, 144), (144, 145, 147, 146), (146, 147, 149, 148), (148, 149, 151, 150), (150, 151, 153, 152), (152, 153, 155, 154), (154, 155, 157, 156), (156, 157, 159, 158), (158, 159, 161, 160), (160, 161, 163, 162), (162, 163, 165, 164), (164, 165, 167, 166), (166, 167, 169, 168), (168, 169, 171, 170), (170, 171, 173, 172), (172, 173, 175, 174), (174, 175, 177, 176), (176, 177, 179, 178), (178, 179, 181, 180), (180, 181, 183, 182), (182, 183, 185, 184), (184, 185, 187, 186), (186, 187, 189, 188), (131, 129, 191, 189, 187, 185, 183, 181, 179, 177, 175, 173, 171, 169, 167, 165, 163, 161, 159, 157, 155, 153, 151, 149, 147, 145, 143, 141, 139, 137, 135, 133), (190, 191, 129, 128), (188, 189, 191, 190), (128, 130, 132, 134, 136, 138, 140, 142, 144, 146, 148, 150, 152, 154, 156, 158, 160, 162, 164, 166, 168, 170, 172, 174, 176, 178, 180, 182, 184, 186, 188, 190), (192, 193, 195, 194), (194, 195, 197, 196), (196, 197, 199, 198), (198, 199, 201, 200), (200, 201, 203, 202), (202, 203, 205, 204), (204, 205, 207, 206), (206, 207, 209, 208), (208, 209, 211, 210), (210, 211, 213, 212), (212, 213, 215, 214), (214, 215, 217, 216), (216, 217, 219, 218), (218, 219, 221, 220), (220, 221, 223, 222), (222, 223, 225, 224), (224, 225, 227, 226), (226, 227, 229, 228), (228, 229, 231, 230), (230, 231, 233, 232), (232, 233, 235, 234), (234, 235, 237, 236), (236, 237, 239, 238), (238, 239, 241, 240), (240, 241, 243, 242), (242, 243, 245, 244), (244, 245, 247, 246), (246, 247, 249, 248), (248, 249, 251, 250), (250, 251, 253, 252), (195, 193, 255, 253, 251, 249, 247, 245, 243, 241, 239, 237, 235, 233, 231, 229, 227, 225, 223, 221, 219, 217, 215, 213, 211, 209, 207, 205, 203, 201, 199, 197), (254, 255, 193, 192), (252, 253, 255, 254), (192, 194, 196, 198, 200, 202, 204, 206, 208, 210, 212, 214, 216, 218, 220, 222, 224, 226, 228, 230, 232, 234, 236, 238, 240, 242, 244, 246, 248, 250, 252, 254), (256, 257, 259, 258), (258, 259, 261, 260), (260, 261, 263, 262), (262, 263, 265, 264), (264, 265, 267, 266), (266, 267, 269, 268), (268, 269, 271, 270), (270, 271, 273, 272), (272, 273, 275, 274), (274, 275, 277, 276), (276, 277, 279, 278), (278, 279, 281, 280), (280, 281, 283, 282), (282, 283, 285, 284), (284, 285, 287, 286), (286, 287, 289, 288), (288, 289, 291, 290), (290, 291, 293, 292), (292, 293, 295, 294), (294, 295, 297, 296), (296, 297, 299, 298), (298, 299, 301, 300), (300, 301, 303, 302), (302, 303, 305, 304), (304, 305, 307, 306), (306, 307, 309, 308), (308, 309, 311, 310), (310, 311, 313, 312), (312, 313, 315, 314), (314, 315, 317, 316), (259, 257, 319, 317, 315, 313, 311, 309, 307, 305, 303, 301, 299, 297, 295, 293, 291, 289, 287, 285, 283, 281, 279, 277, 275, 273, 271, 269, 267, 265, 263, 261), (318, 319, 257, 256), (316, 317, 319, 318), (256, 258, 260, 262, 264, 266, 268, 270, 272, 274, 276, 278, 280, 282, 284, 286, 288, 290, 292, 294, 296, 298, 300, 302, 304, 306, 308, 310, 312, 314, 316, 318), (320, 321, 323, 322), (322, 323, 325, 324), (324, 325, 327, 326), (326, 327, 329, 328), (328, 329, 331, 330), (330, 331, 333, 332), (332, 333, 335, 334), (334, 335, 337, 336), (336, 337, 339, 338), (338, 339, 341, 340), (340, 341, 343, 342), (342, 343, 345, 344), (344, 345, 347, 346), (346, 347, 349, 348), (348, 349, 351, 350), (350, 351, 353, 352), (352, 353, 355, 354), (354, 355, 357, 356), (356, 357, 359, 358), (358, 359, 361, 360), (360, 361, 363, 362), (362, 363, 365, 364), (364, 365, 367, 366), (366, 367, 369, 368), (368, 369, 371, 370), (370, 371, 373, 372), (372, 373, 375, 374), (374, 375, 377, 376), (376, 377, 379, 378), (378, 379, 381, 380), (323, 321, 383, 381, 379, 377, 375, 373, 371, 369, 367, 365, 363, 361, 359, 357, 355, 353, 351, 349, 347, 345, 343, 341, 339, 337, 335, 333, 331, 329, 327, 325), (382, 383, 321, 320), (380, 381, 383, 382), (320, 322, 324, 326, 328, 330, 332, 334, 336, 338, 340, 342, 344, 346, 348, 350, 352, 354, 356, 358, 360, 362, 364, 366, 368, 370, 372, 374, 376, 378, 380, 382), (384, 385, 387, 386), (386, 387, 389, 388), (388, 389, 391, 390), (390, 391, 393, 392), (392, 393, 395, 394), (394, 395, 397, 396), (396, 397, 399, 398), (398, 399, 401, 400), (400, 401, 403, 402), (402, 403, 405, 404), (404, 405, 407, 406), (406, 407, 409, 408), (408, 409, 411, 410), (410, 411, 413, 412), (412, 413, 415, 414), (414, 415, 417, 416), (416, 417, 419, 418), (418, 419, 421, 420), (420, 421, 423, 422), (422, 423, 425, 424), (424, 425, 427, 426), (426, 427, 429, 428), (428, 429, 431, 430), (430, 431, 433, 432), (432, 433, 435, 434), (434, 435, 437, 436), (436, 437, 439, 438), (438, 439, 441, 440), (440, 441, 443, 442), (442, 443, 445, 444), (387, 385, 447, 445, 443, 441, 439, 437, 435, 433, 431, 429, 427, 425, 423, 421, 419, 417, 415, 413, 411, 409, 407, 405, 403, 401, 399, 397, 395, 393, 391, 389), (446, 447, 385, 384), (444, 445, 447, 446), (384, 386, 388, 390, 392, 394, 396, 398, 400, 402, 404, 406, 408, 410, 412, 414, 416, 418, 420, 422, 424, 426, 428, 430, 432, 434, 436, 438, 440, 442, 444, 446)])
me_cylinder_006.use_remesh_preserve_volume = False
me_cylinder_006.use_remesh_preserve_attributes = False
me_cylinder_006.use_mirror_vertex_groups = False
me_cylinder_006.update()
me_cube_001 = bpy.data.meshes.new('Cube.001')
me_cube_001.from_pydata([(-1.133, -3.625, -1.0), (-1.133, -3.625, 1.0), (-1.133, -1.625, -1.0), (-1.133, -1.625, 1.0), (0.8667, -3.625, -1.0), (0.8667, -3.625, 1.0), (0.8667, -1.625, -1.0), (0.8667, -1.625, 1.0), (-1.0, -1.0, -1.0), (-1.0, -1.0, 1.0), (-1.0, 1.0, -1.0), (-1.0, 1.0, 1.0), (1.0, -1.0, -1.0), (1.0, -1.0, 1.0), (1.0, 1.0, -1.0), (1.0, 1.0, 1.0)], [], [(1, 3, 2, 0), (3, 7, 6, 2), (7, 5, 4, 6), (5, 1, 0, 4), (0, 2, 6, 4), (5, 7, 3, 1), (9, 11, 10, 8), (11, 15, 14, 10), (15, 13, 12, 14), (13, 9, 8, 12), (8, 10, 14, 12), (13, 15, 11, 9)])
me_cube_001.use_remesh_preserve_volume = False
me_cube_001.use_remesh_preserve_attributes = False
me_cube_001.use_mirror_vertex_groups = False
me_cube_001.update()

# ---- objects
ob_cylinder = bpy.data.objects.new('Cylinder', me_cylinder_011)
ob_lamp = bpy.data.objects.new('Lamp', light_lamp)
ob_camera = bpy.data.objects.new('Camera', cam_camera)
ob_cylinder_002 = bpy.data.objects.new('Cylinder.002', me_cylinder_012)
ob_cube_015 = bpy.data.objects.new('Cube.015', me_cube_038)
ob_cube_009 = bpy.data.objects.new('Cube.009', me_cube_021)
ob_cylinder_006 = bpy.data.objects.new('Cylinder.006', me_cylinder_006)
ob_cube = bpy.data.objects.new('Cube', me_cube_001)

# ---- transforms, parenting, visibility, modifiers, constraints
ob_cylinder.location = (0.0, 0.0, 0.0)
ob_cylinder.lineart.crease_threshold = 0.0
ob_lamp.location = (4.076, 1.005, 5.904)
ob_lamp.rotation_euler = (0.6503, 0.05522, 1.866)
ob_lamp.lock_rotations_4d = False
ob_lamp.empty_display_type = 'ARROWS'
ob_lamp.color = (0.0, 0.0, 0.0, 0.0)
ob_lamp.lineart.crease_threshold = 0.0
ob_camera.location = (7.481, -6.508, 5.344)
ob_camera.rotation_euler = (1.109, 0.01082, 0.8149)
ob_camera.lock_rotations_4d = False
ob_camera.empty_display_type = 'ARROWS'
ob_camera.color = (0.0, 0.0, 0.0, 0.0)
ob_camera.display_type = 'WIRE'
ob_camera.lineart.crease_threshold = 0.0
ob_cylinder_002.location = (-25.25, 43.73, 0.0)
ob_cylinder_002.rotation_euler = (0.0, -0.0, 2.094)
ob_cylinder_002.scale = (0.5714, 0.5714, 5.0)
ob_cylinder_002.lineart.crease_threshold = 0.0
ob_cube_015.location = (-40.6, 28.0, 0.0)
ob_cube_015.scale = (12.0, 2.0, 5.0)
ob_cube_015.lineart.crease_threshold = 0.0
ob_cube_009.location = (42.0, -28.0, 0.0)
ob_cube_009.scale = (10.0, 2.0, 5.0)
ob_cube_009.lineart.crease_threshold = 0.0
ob_cylinder_006.location = (16.0, 40.0, 0.0)
ob_cylinder_006.scale = (1.714, 1.714, 5.0)
ob_cylinder_006.lineart.crease_threshold = 0.0
ob_cube.location = (-12.5, 18.0, 0.0)
ob_cube.scale = (7.5, 8.0, 5.0)
ob_cube.lineart.crease_threshold = 0.0

# ---- collection membership
col_collection_1.objects.link(ob_cylinder)
col_collection_1.objects.link(ob_lamp)
col_collection_1.objects.link(ob_camera)
col_collection_2.objects.link(ob_cylinder_002)
col_collection_2.objects.link(ob_cube_015)
col_collection_2.objects.link(ob_cube_009)
col_collection_2.objects.link(ob_cylinder_006)
col_collection_2.objects.link(ob_cube)

# ---- scene / render settings (as saved in the file)
scene.camera = ob_camera
scene.frame_start = 1; scene.frame_end = 250; scene.frame_set(1)
scene.render.engine = 'BLENDER_EEVEE_NEXT'
scene.render.resolution_percentage = 50
scene.render.dither_intensity = 0.0
scene.cycles.use_denoising = False
scene.cycles.samples = 10
scene.cycles.sampling_pattern = 'TABULATED_SOBOL'
scene.cycles.light_sampling_threshold = 0.0
scene.cycles.use_adaptive_sampling = False
scene.cycles.use_light_tree = False
scene.cycles.blur_glossy = 0.0
scene.cycles.pixel_filter_type = 'GAUSSIAN'
scene.cycles.sample_clamp_indirect = 0.0
scene.view_settings.view_transform = 'Standard'
bpy.context.view_layer.update()
